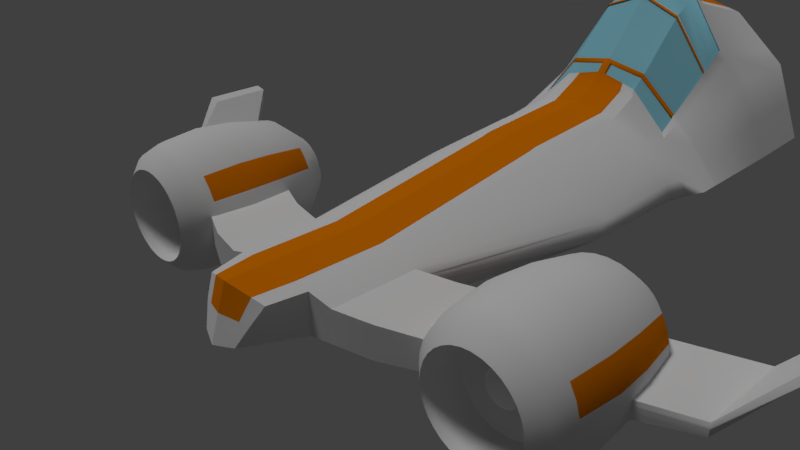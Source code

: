 # Source: SpaceBoiPodRacer_1.blend  (saved by Blender 2.77.0; exported with 4.5.12 LTS)
import bpy
from mathutils import Matrix  # noqa: F401  (used for matrix-valued properties, if any)

bpy.ops.wm.read_factory_settings(use_empty=True)
scene = bpy.context.scene
scene.name = 'Scene'

# ---- collections
col_collection_1 = bpy.data.collections.new('Collection 1'); scene.collection.children.link(col_collection_1)

# ---- materials (node trees are filled in below, after node groups)
mat_metal = bpy.data.materials.new('Metal')
mat_metal.alpha_threshold = 0.0
mat_metal.use_transparent_shadow = False
mat_metal.roughness = 0.5
mat_reddecal = bpy.data.materials.new('redDecal')
mat_reddecal.alpha_threshold = 0.0
mat_reddecal.use_transparent_shadow = False
mat_reddecal.diffuse_color = (0.8, 0.2076, 0.0, 1.0)
mat_reddecal.roughness = 0.5
mat_vinyl = bpy.data.materials.new('Vinyl')
mat_vinyl.alpha_threshold = 0.0
mat_vinyl.use_transparent_shadow = False
mat_vinyl.diffuse_color = (0.06681, 0.06681, 0.06681, 1.0)
mat_vinyl.roughness = 0.5
mat_vinyl.specular_intensity = 0.0
mat_screen = bpy.data.materials.new('Screen')
mat_screen.alpha_threshold = 0.0
mat_screen.use_transparent_shadow = False
mat_screen.diffuse_color = (0.0, 0.4951, 0.8, 1.0)
mat_screen.roughness = 0.5
mat_darkmetal = bpy.data.materials.new('DarkMetal')
mat_darkmetal.alpha_threshold = 0.0
mat_darkmetal.use_transparent_shadow = False
mat_darkmetal.roughness = 0.5
mat_darkmetal.specular_intensity = 0.0
mat_glass = bpy.data.materials.new('Glass')
mat_glass.alpha_threshold = 0.0
mat_glass.use_transparent_shadow = False
mat_glass.diffuse_color = (0.2869, 0.6676, 0.8, 1.0)
mat_glass.roughness = 0.5
mat_shiplight1 = bpy.data.materials.new('ShipLight1')
mat_shiplight1.alpha_threshold = 0.0
mat_shiplight1.use_transparent_shadow = False
mat_shiplight1.diffuse_color = (0.7497, 0.8, 0.0, 1.0)
mat_shiplight1.roughness = 0.5
mat_shiplight2 = bpy.data.materials.new('ShipLight2')
mat_shiplight2.alpha_threshold = 0.0
mat_shiplight2.use_transparent_shadow = False
mat_shiplight2.diffuse_color = (0.8, 0.01744, 0.0, 1.0)
mat_shiplight2.roughness = 0.5
mat_shiplight2.specular_intensity = 0.0
mat_shiplight3 = bpy.data.materials.new('ShipLight3')
mat_shiplight3.alpha_threshold = 0.0
mat_shiplight3.use_transparent_shadow = False
mat_shiplight3.diffuse_color = (0.009355, 0.8, 0.0, 1.0)
mat_shiplight3.roughness = 0.5
mat_shiplight3.specular_intensity = 0.0

# ---- material node trees

# ---- world
world_world = bpy.data.worlds.new('World'); scene.world = world_world
world_world.color = (0.05088, 0.05088, 0.05088)
world_world.use_sun_shadow = False
world_world.sun_shadow_jitter_overblur = 0.0
world_world.cycles.sampling_method = 'MANUAL'

# ---- cameras
cam_camera = bpy.data.cameras.new('Camera')
cam_camera.clip_end = 100.0
cam_camera.lens = 35.0
cam_camera.sensor_width = 32.0
cam_camera.sensor_height = 18.0
cam_camera.ortho_scale = 7.314
cam_camera.dof.focus_distance = 0.0
cam_camera.dof.aperture_fstop = 128.0

# ---- lights
light_sun = bpy.data.lights.new('Sun', 'SUN')
light_sun.transmission_factor = 0.0
light_sun.angle = 0.1993
light_sun.energy = 1.0
light_sun.shadow_buffer_clip_start = 0.5
light_sun.shadow_soft_size = 0.1
light_sun.shadow_cascade_max_distance = 1000.0
light_lamp = bpy.data.lights.new('Lamp', 'POINT')
light_lamp.transmission_factor = 0.0
light_lamp.cutoff_distance = 30.0
light_lamp.energy = 100.0
light_lamp.shadow_buffer_clip_start = 1.001
light_lamp.shadow_soft_size = 0.1
light_lamp.shadow_maximum_resolution = 0.006
light_lamp.use_absolute_resolution = True

# ---- meshes
me_cube_002 = bpy.data.meshes.new('Cube.002')
me_cube_002.from_pydata([(0.0, -1.785, -1.0), (0.0, -1.538, 2.143), (0.0, -0.246, -1.0), (0.0, -0.246, 2.143), (1.513, -1.348, -1.0), (1.513, -1.348, 1.0), (1.513, -0.05646, -1.0), (1.513, -0.05646, 1.0), (0.6437, -0.246, 1.528), (0.6437, -0.246, -1.0), (0.6437, -1.538, 1.528), (0.6437, -1.538, -1.0), (4.669, 1.403, -0.2361), (4.669, 1.403, -1.0), (4.669, 0.1113, -0.2361), (4.669, 0.1113, -1.0), (0.9582, -0.1774, 1.0), (0.9582, -1.469, -1.0), (0.9582, -0.1774, -1.0), (0.9582, -1.469, 1.0), (5.304, 2.092, 2.269), (5.304, 2.092, 1.698), (5.304, 1.126, 2.269), (5.304, 1.126, 1.698), (0.4962, 4.701, 2.228), (1.513, -0.05646, 0.0), (1.513, -1.348, 0.0), (0.6437, -1.538, 0.2641), (0.0, 2.528, -3.064), (4.669, 1.403, -0.6181), (4.669, 0.1113, -0.6181), (0.9582, -1.469, 0.0), (0.9582, -0.1774, 0.0), (5.479, 2.092, 2.429), (5.479, 1.126, 2.429), (0.0, -2.328, 0.5717), (0.0, -2.204, 2.143), (0.5304, -2.046, 1.42), (0.0, -2.452, -1.0), (0.2886, -2.336, -0.8552), (0.4262, -2.197, 0.3776), (0.0, 4.672, -3.064), (0.6437, 4.672, -1.912), (0.0, 4.677, 5.56), (0.6437, 4.677, 4.947), (1.509, 4.74, -0.9971), (1.509, 4.741, 1.717), (1.978, 4.74, 0.0), (0.6437, 2.528, 3.3), (1.509, 2.596, 1.0), (1.771, 2.596, 0.0), (0.6437, 2.528, -1.912), (0.0, 4.681, 2.693), (1.509, 2.596, -0.9971), (0.0, 2.528, 3.915), (0.0, 9.152, 0.581), (0.0, 8.187, -3.055), (0.5672, 8.242, -1.903), (0.0, 7.856, 8.772), (0.5672, 7.851, 8.156), (1.432, 7.846, -0.9878), (0.9216, 8.849, -0.05059), (1.432, 7.846, 5.045), (1.902, 7.846, 0.009268), (0.0, 2.672, -3.064), (1.771, 2.741, 0.0), (0.0, 2.672, 4.052), (0.6437, 2.672, 3.437), (1.509, 2.741, 1.064), (0.6437, 2.672, -1.912), (1.509, 2.741, -0.9971), (0.0, 6.509, 10.31), (0.6145, 6.508, 9.693), (1.949, 6.548, 0.003539), (1.48, 6.548, -0.9936), (0.0, 6.636, -3.061), (1.48, 6.548, 5.039), (0.6145, 6.657, -1.908), (0.0, 4.145, -3.064), (1.771, 4.214, 0.0), (0.0, 4.219, 4.568), (0.6437, 4.219, 3.955), (1.509, 4.214, 1.614), (0.6437, 4.145, -1.912), (1.509, 4.214, -0.9971), (0.8572, -0.1994, -1.0), (0.8572, -1.491, 1.17), (0.8572, -0.1994, 1.17), (0.8572, -1.491, -1.0), (0.8572, -1.491, 0.08477), (1.231, 4.718, -1.291), (1.231, 4.721, 2.754), (1.231, 2.574, -1.291), (1.231, 2.574, 1.738), (1.155, 7.973, -1.281), (1.155, 7.848, 6.044), (1.736, 8.181, -0.606), (1.231, 2.719, -1.291), (1.231, 2.719, 1.826), (1.202, 6.583, -1.287), (1.202, 6.535, 6.533), (1.231, 4.192, -1.291), (1.231, 4.215, 2.365), (0.5836, 7.384, 8.69), (1.449, 7.395, -0.9898), (0.5836, 7.692, -1.905), (0.0, 7.388, 9.306), (1.918, 7.395, 0.007278), (0.0, 7.648, -3.057), (1.449, 7.395, 5.043), (1.171, 7.491, -1.283), (1.171, 7.392, 6.214), (0.0, 6.956, 8.627), (0.6145, 6.954, 8.011), (1.213, 4.759, 0.05975), (1.202, 6.982, 4.851), (0.4448, 4.526, -1.712), (0.0, 4.33, -1.685), (0.0, 7.09, 4.567), (0.6145, 7.089, 3.951), (0.8233, 6.088, -1.652), (0.7986, 6.816, 1.544), (1.063, 7.349, 4.257), (0.6145, 7.451, 7.157), (0.0, 3.273, -0.7554), (0.4673, 3.636, -1.003), (1.09, 5.193, -0.617), (0.0, 7.453, 7.772), (1.214, 6.039, 2.8), (1.961, 5.795, 0.002064), (0.0, 5.817, -3.062), (1.492, 5.795, 3.654), (1.492, 5.795, -0.995), (0.6266, 5.83, -1.91), (1.214, 5.779, 4.958), (1.214, 5.806, -1.289), (0.8089, 6.512, 0.2116), (0.0, 6.081, -0.1811), (1.074, 6.451, 2.225), (0.6357, 4.677, 4.698), (0.0, 4.677, 5.143), (1.231, 4.721, 2.238), (1.202, 6.617, 6.226), (0.6145, 6.589, 9.386), (0.0, 6.591, 10.0), (1.214, 5.826, 4.563), (0.6357, 4.677, 2.91), (1.231, 4.721, 0.4447), (1.202, 6.9, 5.158), (0.0, 6.875, 8.933), (1.214, 5.992, 3.193), (0.0, 4.677, 2.965), (0.6145, 6.873, 8.318), (0.0, 4.6, 2.965), (0.0, 4.494, 4.858), (0.6357, 4.494, 4.431), (0.6357, 4.6, 2.91), (0.6145, 6.951, 3.951), (0.0, 6.952, 4.567), (0.6145, 7.313, 7.157), (0.0, 7.315, 7.772), (1.204, 6.819, 4.498), (1.482, 6.418, -0.9938), (0.6166, 6.514, -1.909), (1.204, 6.405, 6.262), (1.204, 6.449, -1.287), (0.8004, 6.764, 1.314), (1.951, 6.418, 0.003285), (0.0, 6.495, -3.061), (1.482, 6.418, 4.801), (0.595, 6.915, 3.133), (0.0, 6.916, 3.748), (1.064, 7.194, 3.907), (1.204, 6.481, 5.939), (1.204, 6.744, 4.819), (1.972, 5.11, 0.0007231), (0.0, 5.073, -3.064), (1.503, 5.11, 2.396), (0.4647, 5.07, -1.391), (0.0, 4.944, -1.158), (1.084, 5.634, 0.3789), (1.225, 5.183, 0.9356), (1.503, 5.11, -0.9964), (0.6377, 5.077, -1.911), (1.225, 5.091, 3.526), (1.225, 5.099, -1.29), (0.8182, 6.237, -0.9993), (1.225, 5.108, 3.052), (1.225, 5.166, 1.408), (1.957, 6.067, 0.002597), (0.0, 6.113, -3.062), (1.487, 6.067, 4.155), (0.5424, 6.445, 0.9189), (0.0, 6.445, 1.534), (1.07, 6.775, 2.959), (1.21, 6.112, 5.164), (1.21, 6.32, 3.903), (1.21, 6.38, 3.541), (1.487, 6.067, -0.9945), (0.6222, 6.128, -1.909), (1.21, 6.052, 5.527), (1.21, 6.087, -1.288), (0.8052, 6.622, 0.6928), (1.959, 5.927, 0.002324), (0.0, 5.961, -3.062), (1.49, 5.928, 3.898), (0.5216, 6.258, 0.04012), (0.0, 6.259, 0.6548), (1.072, 6.609, 2.583), (1.212, 5.966, 4.856), (1.212, 6.152, 3.539), (1.212, 6.205, 3.161), (1.49, 5.927, -0.9948), (0.6245, 5.975, -1.909), (1.212, 5.912, 5.235), (1.212, 5.943, -1.288), (0.8071, 6.566, 0.4462), (0.8182, 6.189, -0.9993), (0.8089, 6.464, 0.2116), (0.5216, 6.21, 0.04012), (0.5017, 6.032, -0.7957), (0.0, 6.211, 0.6548), (0.0, 6.033, -0.1811), (0.8052, 6.574, 0.6928), (0.8004, 6.716, 1.314), (0.0, 6.868, 3.748), (0.595, 6.867, 3.133), (0.4647, 5.022, -1.391), (0.0, 4.896, -1.158), (0.5424, 6.397, 0.9189), (0.0, 6.397, 1.534), (0.8071, 6.518, 0.4462), (1.513, -0.05646, 0.4844), (1.513, -1.348, 0.4844), (0.6437, -1.538, 0.8764), (4.669, 1.403, -0.433), (4.669, 0.1113, -0.433), (0.9582, -1.469, 0.4844), (0.9582, -0.1774, 0.4844), (5.394, 2.092, 2.352), (5.394, 1.126, 2.352), (0.0, -2.268, 1.333), (0.4767, -2.124, 0.8824), (1.751, 4.741, 0.8318), (1.644, 2.596, 0.4844), (0.0, 8.906, 4.549), (0.5672, 8.684, 4.092), (1.675, 7.846, 2.449), (1.644, 2.741, 0.5156), (1.722, 6.548, 2.443), (1.644, 4.214, 0.7819), (1.246, 8.416, 2.976), (0.8572, -1.491, 0.6103), (1.691, 7.395, 2.447), (1.734, 5.795, 1.771), (1.724, 6.418, 2.327), (1.745, 5.11, 1.161), (1.73, 6.067, 2.014), (1.732, 5.928, 1.89), (1.207, 6.599, 4.019), (1.485, 6.243, -0.9942), (0.6194, 6.321, -1.909), (1.207, 6.228, 5.894), (1.207, 6.268, -1.288), (0.8028, 6.693, 1.004), (1.954, 6.243, 0.002941), (0.0, 6.304, -3.062), (1.485, 6.243, 4.478), (0.0, 6.681, 2.641), (1.067, 6.985, 3.433), (1.207, 6.296, 5.552), (1.207, 6.532, 4.361), (0.8028, 6.645, 1.004), (0.5687, 6.632, 2.026), (0.0, 6.633, 2.641), (1.727, 6.243, 2.171), (0.6145, 7.27, 5.55), (0.456, 4.082, -1.358), (0.0, 7.271, 6.166), (0.9302, 7.082, 2.897), (0.0, 3.803, -1.222), (0.9564, 5.642, -1.136), (0.9411, 6.482, 1.216), (0.6145, 7.132, 5.55), (0.0, 7.133, 6.166), (0.9321, 6.979, 2.607), (0.951, 5.936, -0.3118), (0.9372, 6.699, 1.823), (0.9392, 6.587, 1.512), (0.9347, 6.839, 2.215), (1.22, 5.611, 1.868), (1.497, 5.452, -0.9957), (0.6322, 5.453, -1.91), (1.22, 5.435, 4.242), (1.22, 5.453, -1.289), (0.8136, 6.375, -0.3938), (1.967, 5.452, 0.001394), (0.0, 5.445, -3.063), (1.497, 5.453, 3.025), (0.0, 5.512, -0.6697), (1.079, 6.042, 1.302), (1.22, 5.467, 3.808), (1.22, 5.579, 2.3), (0.8136, 6.327, -0.3938), (0.4832, 5.527, -1.093), (0.0, 5.464, -0.6697), (1.74, 5.452, 1.466), (0.9461, 6.209, 0.4521), (0.0, 4.408, -3.064), (1.875, 4.477, 0.0), (0.0, 4.448, 5.064), (0.6437, 4.448, 4.451), (1.509, 4.478, 1.666), (0.6437, 4.408, -1.912), (1.509, 4.477, -0.9971), (1.231, 4.455, -1.291), (1.231, 4.468, 2.56), (1.697, 4.477, 0.8068), (3.587, 0.9025, -1.0), (3.587, -0.3891, -1.0), (3.587, -0.3891, 0.1877), (3.587, 0.9025, 0.1877), (3.587, -0.3891, -0.4062), (3.587, 0.9025, -0.4062), (3.587, -0.3891, -0.1185), (3.587, 0.9025, -0.1185), (2.316, -0.9769, -1.0), (2.316, 0.3146, 0.6857), (2.316, 0.3146, -1.0), (2.316, -0.9769, 0.6857), (2.316, -0.9769, -0.1572), (2.316, 0.3146, -0.1572), (2.316, -0.9769, 0.2511), (2.316, 0.3146, 0.2511), (0.4286, -0.246, -1.0), (0.4286, -1.538, 1.734), (0.4286, -0.246, 1.734), (0.4286, -1.62, -1.0), (0.3532, -2.099, 1.661), (0.1922, -2.375, -0.9036), (0.2838, -2.241, 0.4425), (0.4286, 4.672, -2.297), (0.4286, 4.677, 5.152), (0.4092, 6.955, 8.217), (0.4286, 2.528, 3.505), (0.4286, 2.528, -2.297), (0.4286, 4.677, 2.328), (0.3777, 8.224, -2.288), (0.3777, 7.852, 8.362), (0.6137, 8.951, 0.1604), (0.4286, 2.672, 3.643), (0.4286, 2.672, -2.297), (0.4092, 6.65, -2.293), (0.4092, 6.508, 9.899), (0.4286, 4.219, 4.16), (0.4286, 4.145, -2.297), (0.3887, 7.677, -2.29), (0.3887, 7.385, 8.896), (0.4092, 7.089, 4.157), (0.2962, 4.46, -1.703), (0.4092, 7.452, 7.362), (0.3112, 3.514, -0.9203), (0.4173, 5.825, -2.295), (0.4092, 6.59, 9.591), (0.4286, 4.677, 4.9), (0.4092, 6.873, 8.523), (0.4286, 4.677, 2.925), (0.4286, 4.494, 4.632), (0.4286, 4.6, 2.925), (0.4092, 6.952, 4.157), (0.4092, 7.314, 7.362), (0.3962, 6.916, 3.338), (0.4106, 6.508, -2.294), (0.4247, 5.076, -2.296), (0.3095, 5.028, -1.313), (0.4144, 6.123, -2.294), (0.3612, 6.445, 1.124), (0.4159, 5.971, -2.295), (0.3473, 6.258, 0.2455), (0.3341, 6.033, -0.5904), (0.3962, 6.868, 3.338), (0.3095, 4.98, -1.313), (0.3612, 6.397, 1.124), (0.3473, 6.21, 0.2455), (0.3777, 8.758, 4.245), (0.3174, -2.172, 1.033), (0.3787, 6.632, 2.231), (0.4125, 6.316, -2.294), (0.4092, 7.132, 5.756), (0.3037, 3.989, -1.313), (0.3218, 5.506, -0.9517), (0.421, 5.451, -2.295), (0.4286, 4.448, 4.656), (0.4286, 4.408, -2.297), (0.0, 4.677, 5.415), (0.6145, 6.531, 9.607), (0.6437, 4.677, 4.801), (1.231, 4.721, 2.608), (1.202, 6.558, 6.447), (0.0, 6.532, 10.22), (1.214, 5.792, 4.847), (1.204, 6.426, 6.171), (1.225, 5.096, 3.392), (1.21, 6.069, 5.424), (1.212, 5.927, 5.128), (1.207, 6.248, 5.798), (1.22, 5.444, 4.12), (0.4286, 4.677, 5.006), (0.4092, 6.531, 9.812), (0.3974, 4.767, 5.58), (0.5967, 4.767, 5.358), (0.0, 4.767, 5.864), (0.0, 4.767, 6.022), (1.114, 6.282, 7.076), (0.5697, 6.259, 10.5), (0.3794, 6.26, 10.72), (0.0, 6.261, 11.16), (1.141, 4.803, 2.983), (1.116, 6.176, 6.782), (0.5697, 6.278, 10.4), (1.131, 5.385, 4.594), (1.126, 5.666, 5.37), (1.119, 6.032, 6.384), (1.136, 5.105, 3.819), (1.124, 5.774, 5.67), (1.122, 5.888, 5.986), (0.5967, 4.767, 5.2), (1.141, 4.803, 2.825), (1.114, 6.301, 6.982), (0.0, 6.28, 11.07), (1.126, 5.676, 5.249), (1.116, 6.193, 6.683), (1.136, 5.109, 3.674), (1.122, 5.902, 5.875), (1.124, 5.786, 5.554), (1.119, 6.048, 6.279), (1.131, 5.393, 4.462), (0.3974, 4.767, 5.422), (0.3794, 6.279, 10.63), (0.06942, -0.246, -1.0), (0.06942, -1.538, 2.077), (0.05721, -2.187, 2.065), (0.06942, 4.672, -2.94), (0.06627, 6.956, 8.56), (0.06942, 2.528, 3.849), (0.06118, 8.193, -2.931), (0.09939, 9.119, 0.5129), (0.06942, 2.672, 3.986), (0.06627, 6.509, 10.24), (0.06942, 4.219, 4.502), (0.06295, 7.387, 9.239), (0.06627, 7.09, 4.5), (0.0504, 3.312, -0.7821), (0.06942, 4.677, 5.13), (0.06942, 4.677, 2.955), (0.06942, 4.494, 4.863), (0.06942, 4.6, 2.955), (0.06627, 6.952, 4.5), (0.06118, 8.882, 4.5), (0.04918, 3.833, -1.236), (0.06942, 4.448, 4.998), (0.06942, -0.246, 2.077), (0.06942, -1.759, -1.0), (0.03113, -2.439, -0.9844), (0.04597, -2.314, 0.5508), (0.06942, 4.677, 5.494), (0.06942, 2.528, -2.94), (0.06942, 4.677, 2.67), (0.06118, 7.855, 8.705), (0.06942, 2.672, -2.94), (0.06627, 6.638, -2.937), (0.06942, 4.145, -2.94), (0.06295, 7.653, -2.933), (0.04797, 4.351, -1.688), (0.06627, 7.452, 7.706), (0.06758, 5.818, -2.938), (0.06627, 6.591, 9.935), (0.06627, 6.874, 8.867), (0.06627, 7.315, 7.706), (0.06417, 6.916, 3.682), (0.0665, 6.497, -2.937), (0.06878, 5.074, -2.939), (0.05012, 4.957, -1.183), (0.06711, 6.115, -2.938), (0.0585, 6.445, 1.467), (0.06735, 5.963, -2.938), (0.05625, 6.259, 0.5885), (0.05411, 6.033, -0.2474), (0.06417, 6.868, 3.682), (0.05012, 4.909, -1.183), (0.0585, 6.397, 1.467), (0.05625, 6.211, 0.5885), (0.05141, -2.252, 1.285), (0.06134, 6.633, 2.575), (0.0668, 6.306, -2.937), (0.06627, 7.133, 6.099), (0.05211, 5.471, -0.7154), (0.06818, 5.446, -2.939), (0.06942, 4.408, -2.94), (0.06942, 4.677, 5.349), (0.06627, 6.532, 10.16), (0.06144, 6.261, 11.09), (0.06436, 4.767, 5.95), (0.06436, 4.767, 5.793), (0.06144, 6.28, 11.0), (0.06144, 6.004, 10.91), (-1.345e-11, 5.997, 10.97), (-1.345e-11, 6.023, 10.92), (0.06144, 6.03, 10.85), (0.06144, 5.75, 10.36), (-1.345e-11, 5.74, 10.42), (-1.345e-11, 5.768, 10.39), (0.06144, 5.777, 10.33), (0.06144, 5.744, 10.24), (-1.345e-11, 5.735, 10.3), (-1.345e-11, 5.707, 10.34), (0.06144, 5.716, 10.27), (1.614e-10, 4.845, 6.228), (1.614e-10, 4.837, 6.382), (0.06436, 4.848, 6.158), (0.06436, 4.841, 6.312), (1.194e-10, 4.904, 6.473), (1.194e-10, 4.897, 6.628), (0.06436, 4.908, 6.403), (0.06436, 4.9, 6.557), (0.6122, 5.75, 9.443), (0.6122, 5.777, 9.409), (0.6122, 5.716, 9.353), (0.6122, 5.744, 9.319), (1.115, 5.875, 6.049), (1.091, 5.887, 6.099), (1.12, 5.856, 5.902), (1.097, 5.868, 5.953), (1.194e-10, 4.949, 6.61), (1.194e-10, 4.942, 6.764), (0.06436, 4.953, 6.54), (0.06436, 4.945, 6.694), (0.628, 4.9, 6.141), (0.628, 4.908, 5.986), (0.628, 4.945, 6.277), (0.628, 4.953, 6.123), (1.13, 5.064, 3.706), (1.13, 5.072, 3.551), (1.13, 5.109, 3.843), (1.13, 5.117, 3.688), (1.21, 6.335, 3.445), (1.488, 6.032, -0.9946), (0.6228, 6.09, -1.909), (1.21, 6.017, 5.453), (1.21, 6.05, -1.288), (0.8056, 6.608, 0.6304), (1.958, 6.032, 0.002528), (0.0, 6.074, -3.062), (1.488, 6.032, 4.09), (0.5371, 6.398, 0.6964), (0.0, 6.398, 1.311), (1.07, 6.733, 2.864), (1.21, 6.075, 5.086), (1.21, 6.277, 3.811), (1.73, 6.032, 1.982), (0.9377, 6.67, 1.745), (0.3577, 6.398, 0.9018), (0.4147, 6.085, -2.294), (1.21, 6.033, 5.349), (1.122, 5.859, 5.906), (1.122, 5.873, 5.794), (0.05793, 6.398, 1.245), (0.06717, 6.076, -2.938), (1.973, 5.054, 0.0006136), (0.0, 5.012, -3.064), (1.504, 5.055, 2.293), (0.4617, 4.988, -1.439), (0.0, 4.851, -1.238), (1.085, 5.567, 0.228), (1.226, 5.049, 2.929), (1.226, 5.099, 1.262), (1.226, 5.113, 0.7833), (1.504, 5.054, -0.9965), (0.6386, 5.016, -1.911), (1.226, 5.035, 3.409), (1.226, 5.042, -1.29), (0.819, 6.214, -1.098), (1.746, 5.054, 1.111), (0.9518, 5.891, -0.4367), (0.4253, 5.015, -2.296), (0.3075, 4.942, -1.372), (1.226, 5.039, 3.274), (1.137, 5.059, 3.692), (1.137, 5.063, 3.546), (0.06887, 5.013, -2.94), (0.04979, 4.866, -1.26), (0.5909, 6.028, 9.907), (1.118, 6.101, 6.428), (0.3368, 5.777, 9.87), (1.156, 7.103, 4.656), (0.0, 4.215, 1.588), (1.168, 4.876, -0.3049), (0.6145, 7.118, 7.73), (0.5856, 4.334, 1.095), (0.0, 7.119, 8.345), (1.168, 6.175, 2.611), (1.158, 6.943, 4.303), (1.179, 5.331, 0.7524), (1.164, 6.51, 3.35), (1.166, 6.338, 2.971), (1.161, 6.726, 3.826), (1.173, 5.753, 1.682), (0.39, 4.294, 1.259), (0.4092, 7.118, 7.936), (0.06316, 4.228, 1.534), (0.06627, 7.119, 8.279), (1.164, 6.466, 3.254), (1.18, 5.262, 0.6006), (0.7787, 4.599, 1.505), (0.9045, 6.968, 6.451), (0.6317, 5.297, -1.682), (0.7054, 6.954, 2.763), (0.7748, 4.405, -0.8124), (0.8357, 7.401, 5.725), (0.9045, 6.603, 7.826), (0.8617, 4.699, 3.483), (0.9045, 6.886, 6.758), (0.8183, 4.605, 2.214), (0.6964, 6.84, 2.235), (0.6393, 5.646, -1.197), (0.6721, 6.532, 0.8073), (0.6625, 6.41, 0.2406), (0.6534, 6.246, -0.2983), (0.6964, 6.792, 2.235), (0.6393, 5.598, -1.197), (0.6721, 6.484, 0.8073), (0.6625, 6.362, 0.2406), (0.6843, 6.638, 1.521), (0.7031, 4.852, -1.248), (0.7704, 7.177, 4.24), (0.6463, 5.922, -0.7479), (0.9337, 4.699, 3.718), (0.9045, 6.544, 8.046), (0.6697, 6.501, 0.6638), (0.6381, 5.593, -1.271), (0.8819, 7.11, 6.212), (0.7769, 4.569, 0.5834), (0.0, 5.302, 0.1851), (0.0, 5.302, 1.843), (0.0, 5.894, 0.1851), (0.0, 5.894, 1.843), (0.5385, 5.578, 0.1851), (0.5385, 5.578, 1.843), (0.5385, 6.17, 0.1851), (0.5385, 6.17, 1.843), (0.0, 6.355, 2.152), (0.0, 6.185, 0.4936), (0.5385, 6.28, 2.152), (0.5385, 6.461, 0.4936), (0.0, 6.394, 2.108), (0.0, 6.394, 0.4503), (0.5385, 6.67, 2.108), (0.5385, 6.67, 0.4503), (0.0, 6.579, 3.942), (0.5385, 6.505, 3.942), (0.0, 6.619, 3.899), (0.5385, 6.894, 3.899), (0.0, 6.663, 5.216), (0.5385, 6.588, 5.216), (0.0, 6.702, 5.173), (0.5385, 6.978, 5.173), (0.5797, 6.076, 1.581), (0.5797, 6.076, 0.4468), (0.5797, 5.671, 1.581), (0.5797, 5.671, 0.4468), (0.6336, 6.031, 1.456), (0.6336, 6.031, 0.5723), (0.6336, 5.716, 1.456), (0.6336, 5.716, 0.5723), (0.5789, 5.968, 1.278), (0.5789, 5.968, 0.7499), (0.5789, 5.779, 1.278), (0.5789, 5.779, 0.7499), (0.7207, 5.968, 1.278), (0.7207, 5.968, 0.7499), (0.7207, 5.779, 1.278), (0.7207, 5.779, 0.7499), (0.8094, 5.968, 1.278), (0.8094, 5.968, 0.7499), (0.8094, 5.779, 1.278), (0.8094, 5.779, 0.7499), (0.7207, 5.178, 1.278), (0.7207, 5.178, 0.7499), (0.8094, 5.178, 1.278), (0.8094, 5.178, 0.7499), (0.7207, 5.084, 1.278), (0.7207, 5.084, 0.7499), (0.8094, 5.084, 1.278), (0.8094, 5.084, 0.7499), (0.5783, 5.178, 1.278), (0.5783, 5.178, 0.7499), (0.5783, 5.084, 1.278), (0.5783, 5.084, 0.7499), (0.7207, 5.084, 3.284), (0.7207, 5.178, 3.284), (0.5783, 5.084, 3.284), (0.5783, 5.178, 3.284), (0.7207, 5.084, 3.573), (0.7207, 5.178, 3.573), (0.5783, 5.084, 3.573), (0.5783, 5.178, 3.573), (0.3989, 5.084, 3.284), (0.3989, 5.178, 3.284), (0.3989, 5.084, 3.573), (0.3989, 5.178, 3.573), (0.5783, 4.938, 3.284), (0.7207, 4.938, 3.284), (0.5783, 4.938, 3.573), (0.7207, 4.938, 3.573), (0.3989, 4.938, 3.573), (0.3989, 4.938, 3.284), (0.5783, 5.224, 3.284), (0.7207, 5.224, 3.284), (0.5783, 5.224, 3.573), (0.7207, 5.224, 3.573), (0.3989, 5.224, 3.284), (0.3989, 5.224, 3.573), (-1.345e-11, 6.023, 10.68), (0.06144, 6.03, 10.61), (-1.345e-11, 5.768, 10.15), (0.06144, 5.777, 10.09), (-1.345e-11, 6.023, 10.54), (0.06144, 6.03, 10.47), (-1.345e-11, 5.768, 10.01), (0.06144, 5.777, 9.951), (0.1343, 6.03, 10.61), (0.1343, 5.777, 10.09), (0.1343, 6.03, 10.47), (0.1343, 5.777, 9.951), (-1.345e-11, 5.955, 10.78), (-1.345e-11, 5.928, 10.82), (0.06144, 5.935, 10.76), (0.06144, 5.962, 10.47), (-1.345e-11, 5.955, 10.53), (0.06144, 5.962, 10.33), (-1.345e-11, 5.955, 10.4), (0.1343, 5.962, 10.47), (0.1343, 5.962, 10.33), (-1.345e-11, 5.784, 10.52), (0.06144, 5.82, 10.18), (0.06144, 5.82, 10.04), (0.1343, 5.82, 10.18), (0.1343, 5.82, 10.04), (-1.345e-11, 5.811, 10.48), (0.06144, 5.792, 10.46), (-1.345e-11, 5.811, 10.24), (-1.345e-11, 5.811, 10.1), (0.7662, 4.53, -0.6087), (0.7776, 4.516, -0.1823), (0.8014, 4.624, -0.5709), (0.8129, 4.611, -0.1445), (1.194, 5.881, 4.382), (1.202, 5.831, 4.756), (1.198, 5.969, 4.598), (1.206, 5.918, 4.972), (1.205, 5.429, 2.667), (1.123, 5.56, 1.434), (1.47, 5.294, 2.081), (1.388, 5.425, 0.8475), (1.031, 5.161, 2.357), (0.9488, 5.292, 1.124), (1.296, 5.026, 1.771), (1.214, 5.157, 0.5376), (1.272, 5.246, 0.6409), (1.33, 5.336, 0.7442), (1.412, 5.204, 1.978), (1.354, 5.115, 1.874), (1.299, 5.47, 1.043), (1.211, 5.515, 1.238), (1.442, 5.337, 1.67), (1.415, 5.381, 1.259), (1.293, 5.384, 2.472), (1.382, 5.339, 2.276), (1.065, 5.471, 1.331), (1.007, 5.381, 1.227), (1.178, 5.472, 2.256), (1.15, 5.516, 1.845), (1.089, 5.25, 2.461), (1.147, 5.339, 2.564), (1.037, 5.247, 0.9285), (1.125, 5.202, 0.7331), (1.004, 5.205, 1.946), (0.9762, 5.248, 1.535), (1.208, 5.071, 1.967), (1.119, 5.116, 2.162), (1.241, 5.113, 0.9488), (1.269, 5.07, 1.36), (1.18, 5.115, 1.555), (1.153, 5.158, 1.144), (1.092, 5.16, 1.751), (1.065, 5.203, 1.34), (1.052, 5.253, 2.144), (1.008, 5.324, 1.48), (1.146, 5.397, 2.311), (1.102, 5.468, 1.647), (1.266, 5.427, 2.061), (1.238, 5.471, 1.65), (1.354, 5.382, 1.865), (1.327, 5.426, 1.454), (1.384, 5.248, 1.567), (1.357, 5.292, 1.155), (1.326, 5.159, 1.463), (1.299, 5.203, 1.052), (1.183, 5.291, 0.8364), (1.241, 5.381, 0.9397), (1.095, 5.336, 1.032), (1.153, 5.426, 1.135), (1.324, 5.249, 2.173), (1.266, 5.16, 2.07), (1.235, 5.294, 2.369), (1.177, 5.205, 2.265), (1.283, 5.261, 1.43), (1.096, 5.408, 1.765), (1.286, 5.366, 1.029), (1.057, 5.479, 1.541), (1.356, 5.379, 1.551), (1.126, 5.491, 2.062), (1.353, 5.273, 1.952), (1.124, 5.386, 2.463), (1.281, 5.156, 1.831), (1.051, 5.268, 2.342), (1.211, 5.144, 1.309), (0.9817, 5.256, 1.82), (1.214, 5.249, 0.9081), (0.9845, 5.361, 1.42), (1.073, 5.45, 1.601), (1.083, 5.404, 1.81), (1.128, 5.46, 2.013), (1.126, 5.377, 2.329), (1.068, 5.284, 2.234), (1.014, 5.274, 1.822), (1.016, 5.357, 1.506), (1.128, 5.414, 2.007), (1.127, 5.365, 2.193), (1.093, 5.31, 2.137), (1.061, 5.304, 1.895), (1.062, 5.353, 1.709), (1.071, 5.376, 1.957), (1.108, 5.408, 2.002), (1.107, 5.37, 2.149), (1.081, 5.326, 2.105), (1.055, 5.322, 1.913), (1.056, 5.361, 1.766)], [], [(86, 87, 8, 10), (32, 25, 6, 18), (319, 318, 13, 15), (440, 1, 36, 441), (17, 18, 6, 4), (440, 461, 3, 1), (337, 334, 9, 11), (89, 27, 11, 88), (235, 12, 20, 239), (321, 320, 14, 12), (325, 321, 12, 235), (322, 319, 15, 30), (26, 31, 17, 4), (88, 85, 18, 17), (498, 308, 41, 442), (5, 7, 16, 19), (33, 34, 23, 21), (15, 13, 21, 23), (12, 14, 22, 20), (30, 15, 23, 34), (236, 30, 34, 240), (239, 240, 34, 33), (316, 312, 46, 91), (233, 237, 31, 26), (324, 322, 30, 236), (318, 323, 29, 13), (13, 29, 33, 21), (317, 309, 47, 243), (252, 234, 27, 89), (11, 27, 40, 39), (238, 232, 25, 32), (464, 35, 38, 463), (492, 241, 35, 464), (234, 10, 37, 242), (337, 11, 39, 339), (253, 107, 63, 247), (357, 103, 59, 348), (107, 104, 60, 63), (315, 313, 42, 90), (309, 314, 45, 47), (392, 311, 44, 342), (336, 8, 48, 344), (32, 18, 53, 50), (622, 147, 114, 613), (85, 9, 51, 92), (238, 32, 50, 244), (87, 16, 49, 93), (439, 2, 28, 466), (366, 146, 24, 346), (349, 61, 57, 347), (96, 63, 60, 94), (251, 247, 63, 96), (384, 246, 61, 349), (111, 109, 62, 95), (110, 105, 57, 94), (472, 108, 56, 445), (344, 48, 67, 350), (50, 53, 70, 65), (92, 51, 69, 97), (244, 50, 65, 248), (93, 49, 68, 98), (466, 28, 64, 469), (480, 168, 75, 470), (165, 163, 77, 99), (164, 169, 76, 100), (167, 162, 74, 73), (477, 149, 112, 443), (255, 167, 73, 249), (350, 67, 81, 354), (65, 70, 84, 79), (97, 69, 83, 101), (248, 65, 79, 250), (98, 68, 82, 102), (469, 64, 78, 471), (67, 98, 102, 81), (70, 97, 101, 84), (174, 148, 115, 161), (162, 165, 99, 74), (48, 93, 98, 67), (53, 92, 97, 70), (104, 110, 94, 60), (103, 111, 95, 59), (246, 251, 96, 61), (61, 96, 94, 57), (8, 87, 93, 48), (18, 85, 92, 53), (314, 315, 90, 45), (237, 252, 89, 31), (311, 316, 91, 44), (11, 9, 85, 88), (31, 89, 88, 17), (19, 16, 87, 86), (72, 100, 111, 103), (74, 99, 110, 104), (470, 75, 108, 472), (99, 77, 105, 110), (100, 76, 109, 111), (73, 74, 104, 107), (353, 72, 103, 357), (249, 73, 107, 253), (621, 152, 113, 614), (634, 276, 119, 616), (389, 277, 116, 359), (285, 279, 121, 166), (633, 281, 120, 615), (276, 123, 159, 283), (590, 572, 117, 473), (623, 616, 119, 170), (610, 599, 127, 474), (641, 596, 126, 617), (601, 594, 122, 172), (607, 598, 125, 361), (640, 597, 123, 618), (606, 600, 138, 300), (295, 136, 218, 303), (625, 202, 223, 630), (307, 282, 136, 295), (291, 294, 135, 132), (302, 150, 128, 290), (306, 296, 129, 254), (296, 291, 132, 129), (293, 298, 131, 134), (294, 292, 133, 135), (497, 297, 130, 475), (406, 400, 145, 301), (637, 395, 143, 619), (401, 398, 142, 173), (500, 399, 144, 476), (407, 396, 139, 364), (636, 397, 141, 620), (301, 145, 150, 302), (619, 143, 152, 621), (173, 142, 148, 174), (476, 144, 149, 477), (620, 141, 147, 622), (367, 155, 156, 368), (139, 146, 156, 155), (454, 151, 153, 456), (364, 139, 155, 367), (495, 284, 158, 457), (358, 119, 157, 369), (278, 118, 158, 284), (474, 127, 160, 478), (270, 173, 174, 271), (405, 401, 173, 270), (451, 118, 171, 479), (605, 601, 172, 269), (626, 206, 219, 631), (289, 285, 166, 264), (260, 263, 165, 162), (271, 174, 161, 259), (275, 265, 167, 255), (265, 260, 162, 167), (262, 267, 169, 164), (263, 261, 163, 165), (494, 266, 168, 480), (574, 187, 188, 575), (586, 402, 187, 574), (589, 569, 176, 481), (580, 578, 183, 185), (579, 570, 177, 184), (568, 577, 182, 175), (582, 568, 175, 256), (575, 188, 181, 576), (577, 580, 185, 182), (583, 286, 186, 581), (639, 624, 178, 571), (612, 602, 180, 573), (299, 179, 228, 305), (567, 552, 190, 483), (549, 547, 199, 201), (548, 553, 191, 200), (551, 546, 198, 189), (559, 551, 189, 257), (558, 196, 197, 545), (546, 549, 201, 198), (560, 287, 202, 550), (638, 625, 192, 554), (611, 603, 194, 556), (563, 403, 195, 557), (557, 195, 196, 558), (374, 178, 227, 381), (145, 209, 210, 150), (400, 404, 209, 145), (600, 604, 208, 138), (479, 171, 225, 488), (282, 288, 216, 136), (132, 135, 215, 212), (150, 210, 211, 128), (254, 129, 203, 258), (129, 132, 212, 203), (134, 131, 205, 214), (135, 133, 213, 215), (475, 130, 204, 485), (566, 555, 207, 486), (635, 627, 220, 304), (491, 221, 222, 487), (632, 628, 226, 273), (496, 305, 228, 489), (493, 274, 230, 490), (627, 631, 219, 220), (623, 170, 226, 628), (486, 207, 221, 491), (264, 166, 224, 272), (136, 216, 231, 218), (207, 137, 222, 221), (376, 192, 229, 382), (268, 193, 230, 274), (624, 186, 217, 629), (131, 254, 258, 205), (553, 559, 257, 191), (570, 582, 256, 177), (267, 275, 255, 169), (298, 306, 254, 131), (76, 249, 253, 109), (19, 86, 252, 237), (59, 95, 251, 246), (68, 248, 250, 82), (169, 255, 249, 76), (49, 244, 248, 68), (348, 59, 246, 384), (95, 62, 247, 251), (16, 238, 244, 49), (109, 253, 247, 62), (27, 234, 242, 40), (441, 36, 241, 492), (16, 7, 232, 238), (86, 10, 234, 252), (312, 317, 243, 46), (320, 324, 236, 14), (5, 19, 237, 233), (20, 22, 240, 239), (14, 236, 240, 22), (323, 325, 235, 29), (29, 235, 239, 33), (191, 257, 275, 267), (171, 268, 274, 225), (202, 264, 272, 223), (488, 225, 274, 493), (630, 632, 273, 229), (483, 190, 266, 494), (201, 199, 261, 263), (200, 191, 267, 262), (189, 198, 260, 265), (257, 189, 265, 275), (196, 271, 259, 197), (198, 201, 263, 260), (287, 289, 264, 202), (603, 605, 269, 194), (403, 405, 270, 195), (195, 270, 271, 196), (194, 269, 289, 287), (138, 208, 288, 282), (556, 194, 287, 560), (573, 180, 286, 583), (269, 172, 285, 289), (127, 278, 284, 160), (478, 160, 284, 495), (300, 138, 282, 307), (119, 276, 283, 157), (617, 126, 281, 633), (172, 122, 279, 285), (361, 125, 277, 389), (618, 123, 276, 634), (180, 300, 307, 286), (177, 256, 306, 298), (487, 222, 305, 496), (629, 635, 304, 227), (137, 299, 305, 222), (187, 301, 302, 188), (402, 406, 301, 187), (481, 176, 297, 497), (185, 183, 292, 294), (184, 177, 298, 293), (175, 182, 291, 296), (256, 175, 296, 306), (188, 302, 290, 181), (182, 185, 294, 291), (286, 307, 295, 186), (186, 295, 303, 217), (602, 606, 300, 180), (82, 250, 317, 312), (81, 102, 316, 311), (84, 101, 315, 314), (354, 81, 311, 392), (79, 84, 314, 309), (101, 83, 313, 315), (250, 79, 309, 317), (102, 82, 312, 316), (471, 78, 308, 498), (4, 6, 328, 326), (7, 5, 329, 327), (232, 7, 327, 333), (26, 4, 326, 330), (233, 26, 330, 332), (6, 25, 331, 328), (5, 233, 332, 329), (25, 232, 333, 331), (83, 355, 393, 313), (449, 354, 392, 460), (183, 373, 391, 292), (220, 379, 390, 304), (452, 361, 389, 459), (159, 370, 388, 283), (199, 375, 387, 261), (226, 380, 386, 273), (37, 338, 385, 242), (468, 348, 384, 458), (484, 376, 382, 490), (206, 378, 383, 219), (273, 386, 382, 229), (304, 390, 381, 227), (219, 383, 379, 220), (554, 561, 378, 206), (133, 362, 377, 213), (170, 371, 380, 226), (482, 374, 381, 489), (547, 562, 375, 199), (578, 584, 373, 183), (261, 387, 372, 163), (119, 358, 371, 170), (123, 360, 370, 159), (451, 358, 369, 457), (283, 388, 369, 157), (453, 364, 367, 455), (146, 366, 368, 156), (455, 367, 368, 456), (143, 363, 365, 152), (499, 407, 364, 453), (395, 408, 363, 143), (292, 391, 362, 133), (609, 607, 361, 452), (597, 608, 360, 123), (571, 585, 359, 116), (459, 389, 359, 473), (448, 353, 357, 450), (77, 352, 356, 105), (69, 351, 355, 83), (447, 350, 354, 449), (152, 365, 343, 113), (163, 372, 352, 77), (51, 345, 351, 69), (444, 344, 350, 447), (105, 356, 347, 57), (458, 384, 349, 446), (446, 349, 347, 445), (454, 366, 346, 467), (9, 334, 345, 51), (461, 336, 344, 444), (460, 392, 342, 465), (450, 357, 348, 468), (462, 337, 339, 463), (242, 385, 340, 40), (40, 340, 339, 39), (313, 393, 341, 42), (462, 439, 334, 337), (10, 8, 336, 335), (10, 335, 338, 37), (406, 402, 432, 436), (499, 394, 411, 503), (408, 395, 419, 438), (400, 406, 436, 430), (395, 637, 398, 428, 419), (200, 262, 422, 425), (394, 43, 412, 411), (398, 401, 431, 428), (262, 164, 418, 422), (500, 408, 438, 504), (396, 407, 437, 426), (397, 636, 396, 426, 427), (342, 44, 410, 409), (448, 71, 416, 501), (414, 415, 438, 419), (502, 409, 437, 503), (423, 420, 436, 432), (425, 422, 435, 433), (421, 424, 434, 430), (425, 529, 531, 564), (423, 543, 541, 587), (422, 418, 431, 435), (410, 417, 427, 426), (409, 410, 426, 437), (501, 416, 506, 505), (418, 413, 428, 431), (413, 414, 419, 428), (420, 421, 430, 436), (44, 91, 417, 410), (293, 134, 421, 420), (164, 100, 413, 418), (579, 184, 423, 587), (405, 403, 433, 435), (71, 399, 429, 416), (404, 400, 430, 434), (184, 293, 420, 423), (72, 353, 415, 414), (548, 200, 425, 564), (563, 404, 434, 565), (134, 214, 424, 421), (100, 72, 414, 413), (586, 397, 427, 588), (401, 405, 435, 431), (465, 342, 409, 502), (43, 465, 502, 412), (415, 501, 504, 438), (412, 502, 520, 518), (353, 448, 501, 415), (399, 500, 504, 429), (407, 499, 503, 437), (0, 2, 439, 462), (0, 462, 463, 38), (106, 450, 468, 58), (310, 460, 465, 43), (3, 461, 444, 54), (151, 454, 467, 52), (55, 446, 445, 56), (245, 458, 446, 55), (54, 444, 447, 66), (66, 447, 449, 80), (71, 448, 450, 106), (280, 459, 473, 117), (595, 609, 452, 124), (394, 499, 453, 140), (154, 455, 456, 153), (140, 453, 455, 154), (118, 451, 457, 158), (179, 482, 489, 228), (193, 484, 490, 230), (58, 468, 458, 245), (124, 452, 459, 280), (80, 449, 460, 310), (355, 471, 498, 393), (373, 481, 497, 391), (379, 487, 496, 390), (370, 478, 495, 388), (375, 483, 494, 387), (380, 488, 493, 386), (338, 441, 492, 385), (378, 486, 491, 383), (386, 493, 490, 382), (390, 496, 489, 381), (383, 491, 487, 379), (561, 566, 486, 378), (362, 475, 485, 377), (371, 479, 488, 380), (562, 567, 483, 375), (584, 589, 481, 373), (387, 494, 480, 372), (358, 451, 479, 371), (360, 474, 478, 370), (388, 495, 457, 369), (366, 454, 456, 368), (363, 476, 477, 365), (408, 500, 476, 363), (391, 497, 475, 362), (608, 610, 474, 360), (585, 590, 473, 359), (352, 470, 472, 356), (351, 469, 471, 355), (365, 477, 443, 343), (372, 480, 470, 352), (345, 466, 469, 351), (356, 472, 445, 347), (334, 439, 466, 345), (385, 492, 464, 340), (340, 464, 463, 339), (393, 498, 442, 341), (335, 336, 461, 440), (335, 440, 441, 338), (508, 512, 725, 744, 737, 723), (416, 429, 507, 506), (504, 501, 505, 508), (429, 504, 508, 507), (509, 516, 527, 525), (749, 743, 510, 509), (508, 505, 736, 749, 509, 512), (743, 748, 511, 510), (510, 511, 514, 515), (509, 510, 515, 516), (511, 512, 513, 514), (516, 515, 514, 513), (518, 520, 524, 522), (502, 503, 519, 520), (411, 412, 518, 517), (503, 411, 517, 519), (522, 524, 536, 534), (517, 518, 522, 521), (520, 519, 523, 524), (519, 517, 521, 523), (525, 527, 531, 529), (516, 513, 528, 527), (513, 512, 593, 526, 528), (512, 509, 525, 526, 593), (433, 530, 529, 425), (526, 525, 529, 530), (528, 526, 530, 532), (527, 528, 532, 531), (534, 536, 535, 533), (521, 522, 534, 533), (536, 524, 537, 539), (523, 521, 533, 535), (537, 538, 542, 541), (523, 535, 540, 538), (535, 536, 539, 540), (524, 523, 538, 537), (542, 588, 587, 541), (538, 540, 544, 542), (540, 539, 543, 544), (539, 537, 541, 543), (377, 485, 567, 562), (376, 484, 566, 561), (403, 563, 565, 433), (214, 548, 564, 424), (424, 564, 565, 434), (213, 377, 562, 547), (192, 376, 561, 554), (208, 556, 560, 288), (205, 258, 559, 553), (484, 193, 555, 566), (209, 557, 558, 210), (404, 563, 557, 209), (604, 611, 556, 208), (626, 638, 554, 206), (288, 560, 550, 216), (212, 215, 549, 546), (210, 558, 545, 211), (258, 203, 551, 559), (203, 212, 546, 551), (214, 205, 553, 548), (215, 213, 547, 549), (485, 204, 552, 567), (532, 530, 433, 565), (532, 565, 564, 531), (374, 482, 590, 585), (341, 442, 589, 584), (402, 586, 588, 432), (91, 579, 587, 417), (417, 587, 588, 427), (178, 374, 585, 571), (42, 341, 584, 578), (126, 573, 583, 281), (46, 243, 582, 570), (596, 612, 573, 126), (615, 639, 571, 116), (281, 583, 581, 120), (45, 90, 580, 577), (147, 575, 576, 114), (243, 47, 568, 582), (47, 45, 577, 568), (91, 46, 570, 579), (90, 42, 578, 580), (442, 41, 569, 589), (397, 586, 574, 141), (141, 574, 575, 147), (482, 179, 572, 590), (542, 544, 432, 588), (432, 544, 543, 423), (591, 592, 433, 526), (544, 540, 528, 565), (588, 427, 426, 538), (419, 428, 592, 591), (591, 526, 593, 512, 508), (508, 504, 419, 591), (514, 513, 535, 533), (513, 528, 540, 535), (426, 503, 523, 538), (114, 576, 612, 596), (211, 545, 611, 604), (343, 443, 610, 608), (52, 467, 609, 595), (113, 343, 608, 597), (467, 346, 607, 609), (181, 290, 606, 602), (197, 259, 605, 603), (128, 211, 604, 600), (545, 197, 603, 611), (576, 181, 602, 612), (259, 161, 601, 605), (290, 128, 600, 606), (614, 113, 597, 640), (346, 24, 598, 607), (161, 115, 594, 601), (613, 114, 596, 641), (443, 112, 599, 610), (24, 613, 641, 598), (115, 614, 640, 594), (120, 581, 639, 615), (216, 550, 638, 626), (217, 303, 635, 629), (122, 618, 634, 279), (125, 617, 633, 277), (223, 272, 632, 630), (178, 624, 629, 227), (166, 623, 628, 224), (218, 231, 631, 627), (272, 224, 628, 632), (303, 218, 627, 635), (550, 202, 625, 638), (581, 186, 624, 639), (216, 626, 631, 231), (139, 620, 622, 146), (142, 619, 621, 148), (396, 636, 620, 139), (398, 637, 619, 142), (192, 625, 630, 229), (594, 640, 618, 122), (598, 641, 617, 125), (166, 121, 616, 623), (277, 633, 615, 116), (279, 634, 616, 121), (148, 621, 614, 115), (146, 622, 613, 24), (649, 648, 653, 652), (646, 648, 667, 669), (647, 643, 642, 646), (642, 644, 648, 646), (647, 649, 645, 643), (652, 653, 657, 656), (648, 644, 651, 653), (645, 649, 652, 650), (644, 645, 650, 651), (654, 656, 657, 655), (651, 650, 654, 655), (653, 651, 655, 657), (652, 656, 661, 659), (660, 658, 662, 664), (656, 654, 660, 661), (654, 650, 658, 660), (650, 652, 659, 658), (662, 663, 665, 664), (661, 660, 664, 665), (659, 661, 665, 663), (658, 659, 663, 662), (668, 669, 673, 672), (649, 647, 668, 666), (648, 649, 666, 667), (647, 646, 669, 668), (673, 671, 675, 677), (667, 666, 670, 671), (669, 667, 671, 673), (666, 668, 672, 670), (674, 676, 680, 678), (670, 672, 676, 674), (672, 673, 677, 676), (671, 670, 674, 675), (681, 685, 689, 687), (676, 677, 681, 680), (675, 674, 678, 679), (677, 675, 679, 681), (682, 684, 685, 683), (679, 678, 682, 683), (681, 679, 683, 685), (678, 680, 684, 682), (687, 689, 693, 691), (685, 684, 688, 689), (680, 681, 687, 686), (684, 680, 686, 688), (690, 691, 693, 692), (687, 691, 697, 695), (688, 686, 690, 692), (689, 688, 692, 693), (694, 695, 697, 696), (686, 687, 695, 694), (686, 694, 701, 699), (691, 690, 696, 697), (703, 699, 717, 719), (690, 686, 699, 698), (696, 690, 698, 700), (694, 696, 700, 701), (702, 703, 705, 704), (698, 699, 703, 702), (702, 704, 712, 713), (704, 705, 709, 708), (707, 706, 708, 709), (701, 700, 706, 707), (699, 701, 716, 717), (706, 700, 710, 715), (710, 711, 713, 712), (710, 712, 714, 715), (700, 698, 711, 710), (698, 702, 713, 711), (704, 708, 714, 712), (708, 706, 715, 714), (717, 716, 718, 719), (718, 716, 720, 721), (709, 705, 718, 721), (707, 709, 721, 720), (701, 707, 720, 716), (705, 703, 719, 718), (739, 727, 732, 742), (512, 511, 724, 725), (507, 508, 723, 722), (734, 507, 722, 738), (751, 745, 729, 728), (722, 723, 727, 726), (738, 722, 726, 740), (725, 724, 728, 729), (746, 731, 733, 747), (744, 725, 731, 746), (727, 723, 730, 732), (725, 729, 733, 731), (723, 737, 741, 730), (730, 741, 742, 732), (750, 738, 740, 751), (726, 727, 739, 740), (748, 734, 738, 750), (745, 739, 742, 747), (506, 507, 734, 735), (505, 506, 735, 736), (729, 745, 747, 733), (511, 748, 750, 724), (724, 750, 751, 728), (737, 744, 746, 741), (741, 746, 747, 742), (740, 739, 745, 751), (735, 734, 748, 743), (736, 735, 743, 749), (752, 753, 755, 754), (756, 757, 759, 758), (815, 782, 764, 789), (811, 778, 761, 773), (807, 790, 767, 768), (803, 775, 763, 772), (799, 781, 761, 778), (795, 787, 765, 784), (790, 793, 785, 767), (793, 795, 784, 785), (766, 788, 792, 791), (791, 792, 793, 790), (788, 789, 794, 792), (792, 794, 795, 793), (789, 764, 786, 794), (794, 786, 787, 795), (787, 797, 779, 765), (797, 799, 778, 779), (764, 782, 796, 786), (786, 796, 797, 787), (782, 783, 798, 796), (783, 760, 780, 798), (798, 780, 781, 799), (781, 801, 773, 761), (801, 803, 772, 773), (760, 776, 800, 780), (780, 800, 801, 781), (776, 777, 802, 800), (800, 802, 803, 801), (777, 762, 774, 802), (802, 774, 775, 803), (775, 805, 769, 763), (805, 807, 768, 769), (762, 770, 804, 774), (774, 804, 805, 775), (770, 771, 806, 804), (804, 806, 807, 805), (771, 766, 791, 806), (806, 791, 790, 807), (769, 809, 772, 763), (809, 811, 773, 772), (767, 785, 808, 768), (768, 808, 809, 769), (785, 784, 810, 808), (808, 810, 811, 809), (784, 765, 779, 810), (810, 779, 778, 811), (771, 813, 788, 766), (813, 815, 789, 788), (762, 777, 812, 770), (770, 812, 813, 771), (777, 776, 814, 812), (812, 814, 815, 813), (776, 760, 783, 814), (814, 783, 782, 815), (816, 818, 820), (823, 821, 832, 833), (818, 819, 821, 820), (816, 820, 822), (829, 827, 835, 836), (820, 821, 823, 822), (816, 822, 824), (827, 825, 834, 835), (822, 823, 825, 824), (816, 824, 826), (825, 823, 833, 834), (824, 825, 827, 826), (816, 826, 828), (821, 819, 830, 832), (826, 827, 829, 828), (816, 828, 818), (819, 829, 836, 830), (828, 829, 819, 818), (830, 836, 841, 817), (832, 830, 817, 837), (833, 832, 837, 838), (834, 833, 838, 839), (835, 834, 839, 840), (836, 835, 840, 841), (837, 817, 831, 843), (817, 841, 847, 831), (838, 837, 843, 844), (839, 838, 844, 845), (840, 839, 845, 846), (841, 840, 846, 847), (842, 843, 831), (842, 844, 843), (842, 845, 844), (842, 846, 845), (842, 847, 846), (842, 831, 847)])
me_cube_002.polygons.foreach_set('use_smooth', [True] * 807)
me_cube_002.polygons.foreach_set('material_index', [0, 0, 0, 1, 0, 1, 0, 0, 0, 0, 0, 0, 0, 0, 0, 0, 0, 0, 0, 0, 0, 0, 0, 0, 0, 0, 0, 0, 0, 0, 0, 0, 1, 0, 0, 0, 0, 0, 0, 0, 0, 0, 0, 4, 0, 0, 0, 1, 4, 0, 0, 0, 0, 0, 0, 0, 0, 0, 0, 0, 0, 1, 0, 0, 0, 0, 0, 0, 0, 0, 0, 0, 0, 0, 0, 0, 4, 0, 0, 0, 0, 0, 0, 0, 0, 0, 0, 0, 0, 0, 0, 0, 0, 0, 0, 0, 0, 0, 0, 0, 4, 4, 4, 4, 4, 2, 4, 4, 4, 4, 4, 4, 4, 4, 4, 2, 4, 0, 4, 0, 0, 0, 0, 0, 4, 4, 4, 0, 4, 4, 4, 4, 4, 0, 4, 3, 4, 4, 4, 2, 4, 4, 2, 4, 4, 4, 4, 2, 4, 0, 4, 0, 0, 0, 0, 0, 4, 4, 0, 0, 0, 0, 0, 4, 0, 4, 2, 4, 4, 0, 0, 0, 0, 0, 4, 0, 4, 4, 4, 4, 4, 4, 4, 4, 4, 2, 4, 0, 4, 0, 0, 0, 0, 0, 4, 2, 2, 2, 2, 2, 2, 2, 2, 4, 2, 4, 2, 4, 4, 0, 0, 0, 0, 0, 0, 0, 0, 0, 0, 0, 0, 0, 0, 0, 0, 1, 0, 0, 0, 0, 0, 0, 0, 0, 0, 0, 4, 4, 2, 2, 0, 0, 0, 0, 0, 4, 0, 4, 4, 4, 4, 4, 4, 4, 4, 4, 4, 2, 4, 2, 4, 4, 4, 4, 4, 0, 2, 2, 4, 4, 4, 0, 0, 0, 0, 0, 4, 0, 4, 4, 4, 0, 0, 0, 0, 0, 0, 0, 0, 0, 0, 0, 0, 0, 0, 0, 0, 0, 0, 1, 0, 2, 4, 2, 0, 2, 0, 1, 2, 2, 2, 2, 2, 4, 0, 2, 4, 0, 0, 0, 4, 2, 4, 2, 1, 4, 3, 4, 1, 4, 0, 4, 4, 4, 4, 1, 0, 0, 1, 4, 0, 0, 1, 0, 0, 0, 4, 0, 1, 1, 1, 0, 0, 0, 0, 0, 0, 0, 4, 1, 4, 4, 4, 0, 0, 4, 0, 0, 4, 4, 0, 1, 4, 1, 4, 4, 4, 0, 0, 4, 4, 4, 1, 4, 4, 4, 0, 0, 0, 0, 4, 0, 4, 0, 0, 0, 4, 0, 0, 4, 4, 1, 1, 0, 1, 1, 0, 1, 0, 0, 1, 1, 1, 4, 0, 0, 1, 1, 1, 4, 4, 1, 3, 1, 4, 4, 2, 1, 4, 1, 0, 0, 2, 2, 0, 2, 1, 2, 2, 2, 2, 4, 0, 2, 0, 0, 0, 4, 2, 2, 4, 0, 0, 0, 4, 4, 0, 0, 0, 0, 1, 0, 1, 1, 0, 0, 1, 1, 0, 0, 0, 0, 1, 1, 0, 0, 0, 1, 0, 1, 1, 1, 0, 1, 1, 0, 1, 1, 1, 1, 0, 0, 4, 0, 0, 1, 1, 0, 1, 1, 1, 1, 1, 1, 1, 1, 1, 1, 0, 4, 4, 0, 4, 0, 4, 4, 0, 4, 4, 4, 4, 4, 4, 0, 4, 0, 0, 0, 0, 0, 0, 1, 4, 0, 4, 0, 4, 4, 0, 4, 0, 4, 2, 4, 0, 4, 0, 0, 0, 0, 0, 4, 4, 4, 1, 4, 5, 5, 5, 5, 5, 5, 5, 5, 5, 4, 4, 4, 4, 4, 4, 4, 4, 4, 4, 4, 4, 4, 4, 4, 4, 4, 4, 4, 4, 2, 4, 2, 4, 4, 2, 4, 2, 2, 2, 2, 4, 2, 2, 4, 4, 4, 4, 2, 4, 4, 4, 4, 4, 4, 4, 2, 2, 2, 2, 2, 2, 2, 2, 2, 2, 2, 2, 2, 2, 2, 2, 2, 2, 2, 2, 2, 2, 2, 2, 2, 2, 2, 2, 2, 2, 2, 2, 2, 2, 2, 2, 2, 2, 2, 2, 2, 2, 2, 2, 2, 2, 2, 2, 2, 2, 2, 2, 2, 2, 2, 2, 2, 2, 2, 2, 2, 2, 2, 2, 2, 2, 2, 2, 2, 2, 2, 2, 2, 2, 2, 2, 2, 0, 0, 0, 0, 0, 0, 0, 0, 0, 0, 0, 0, 0, 0, 0, 0, 0, 0, 0, 1, 0, 0, 0, 0, 0, 6, 0, 1, 7, 8, 4, 4, 4, 4, 4, 4, 4, 4, 4, 4, 4, 4, 4, 4, 4, 4, 4, 4, 4, 4, 4, 4, 4, 4, 4, 4, 4, 4, 4, 4, 4, 4, 4, 4, 4, 4, 4, 4, 4, 4, 4, 4, 4, 4, 4, 4, 4, 4, 4, 4, 4, 4, 4, 2, 2, 2, 2, 2, 2, 2, 2, 2, 2, 2, 2, 2, 2, 2, 2, 2, 2, 2, 2, 2, 2, 2, 2, 2, 2, 2, 2, 2, 2, 2, 2, 2, 2, 2, 2])
me_cube_002.materials.append(mat_metal)
me_cube_002.materials.append(mat_reddecal)
me_cube_002.materials.append(mat_vinyl)
me_cube_002.materials.append(mat_screen)
me_cube_002.materials.append(mat_darkmetal)
me_cube_002.materials.append(mat_glass)
me_cube_002.materials.append(mat_shiplight1)
me_cube_002.materials.append(mat_shiplight2)
me_cube_002.materials.append(mat_shiplight3)
me_cube_002.use_remesh_preserve_volume = False
me_cube_002.use_remesh_preserve_attributes = False
me_cube_002.use_mirror_vertex_groups = False
me_cube_002.update()
me_cylinder_001 = bpy.data.meshes.new('Cylinder.001')
me_cylinder_001.from_pydata([(3.002e-07, -3.0, -0.9647), (2.945e-07, -2.615, 0.7944), (2.308e-07, -2.036, -1.0), (2.818e-07, -2.495, 1.129), (0.188, -2.055, -1.0), (0.09854, -2.505, 1.129), (0.3688, -2.11, -1.0), (0.1933, -2.533, 1.129), (0.5354, -2.199, -1.0), (0.2806, -2.58, 1.129), (0.6814, -2.319, -1.0), (0.3572, -2.643, 1.129), (0.8012, -2.465, -1.0), (0.42, -2.719, 1.129), (0.8903, -2.631, -1.0), (0.4667, -2.807, 1.129), (0.9451, -2.812, -1.0), (0.4954, -2.901, 1.129), (0.9636, -3.0, -1.0), (0.5051, -3.0, 1.129), (0.9451, -3.188, -1.0), (0.4954, -3.099, 1.129), (0.8903, -3.369, -1.0), (0.4667, -3.193, 1.129), (0.8012, -3.535, -1.0), (0.42, -3.281, 1.129), (0.6814, -3.681, -1.0), (0.3572, -3.357, 1.129), (0.5354, -3.801, -1.0), (0.2806, -3.42, 1.129), (0.3688, -3.89, -1.0), (0.1933, -3.467, 1.129), (0.188, -3.945, -1.0), (0.09854, -3.495, 1.129), (-8.318e-08, -3.964, -1.0), (1.172e-07, -3.505, 1.129), (-0.188, -3.945, -1.0), (-0.09854, -3.495, 1.129), (-0.3688, -3.89, -1.0), (-0.1933, -3.467, 1.129), (-0.5354, -3.801, -1.0), (-0.2806, -3.42, 1.129), (-0.6814, -3.681, -1.0), (-0.3572, -3.357, 1.129), (-0.8012, -3.535, -1.0), (-0.42, -3.281, 1.129), (-0.8903, -3.369, -1.0), (-0.4667, -3.193, 1.129), (-0.9451, -3.188, -1.0), (-0.4954, -3.099, 1.129), (-0.9636, -3.0, -1.0), (-0.5051, -3.0, 1.129), (-0.9451, -2.812, -1.0), (-0.4954, -2.901, 1.129), (-0.8903, -2.631, -1.0), (-0.4667, -2.807, 1.129), (-0.8012, -2.465, -1.0), (-0.42, -2.719, 1.129), (-0.6814, -2.319, -1.0), (-0.3572, -2.643, 1.129), (-0.5354, -2.199, -1.0), (-0.2806, -2.58, 1.129), (-0.3688, -2.11, -1.0), (-0.1933, -2.533, 1.129), (-0.188, -2.055, -1.0), (-0.09854, -2.505, 1.129), (2.242e-07, -1.981, -0.4283), (2.29e-07, -2.026, 0.09625), (2.413e-07, -2.143, 0.6904), (0.1672, -2.159, 0.6904), (0.19, -2.045, 0.09625), (0.1989, -2.0, -0.4283), (0.328, -2.208, 0.6904), (0.3727, -2.1, 0.09625), (0.3901, -2.058, -0.4283), (0.4761, -2.287, 0.6904), (0.5411, -2.19, 0.09625), (0.5664, -2.152, -0.4283), (0.606, -2.394, 0.6904), (0.6887, -2.311, 0.09625), (0.7209, -2.279, -0.4283), (0.7126, -2.524, 0.6904), (0.8099, -2.459, 0.09625), (0.8476, -2.434, -0.4283), (0.7918, -2.672, 0.6904), (0.8999, -2.627, 0.09625), (0.9418, -2.61, -0.4283), (0.8405, -2.833, 0.6904), (0.9553, -2.81, 0.09625), (0.9998, -2.801, -0.4283), (0.857, -3.0, 0.6904), (0.974, -3.0, 0.09625), (1.019, -3.0, -0.4283), (0.8405, -3.167, 0.6904), (0.9553, -3.19, 0.09625), (0.9998, -3.199, -0.4283), (0.7918, -3.328, 0.6904), (0.8999, -3.373, 0.09625), (0.9418, -3.39, -0.4283), (0.7126, -3.476, 0.6904), (0.8099, -3.541, 0.09625), (0.8476, -3.566, -0.4283), (0.606, -3.606, 0.6904), (0.6887, -3.689, 0.09625), (0.7209, -3.721, -0.4283), (0.4761, -3.713, 0.6904), (0.5411, -3.81, 0.09625), (0.5664, -3.848, -0.4283), (0.328, -3.792, 0.6904), (0.3727, -3.9, 0.09625), (0.3901, -3.942, -0.4283), (0.1672, -3.841, 0.6904), (0.19, -3.955, 0.09625), (0.1989, -4.0, -0.4283), (-3.79e-08, -3.857, 0.6904), (-8.841e-08, -3.974, 0.09625), (-1.08e-07, -4.019, -0.4283), (-0.1672, -3.841, 0.6904), (-0.19, -3.955, 0.09625), (-0.1989, -4.0, -0.4283), (-0.328, -3.792, 0.6904), (-0.3727, -3.9, 0.09625), (-0.3901, -3.942, -0.4283), (-0.4761, -3.713, 0.6904), (-0.5411, -3.81, 0.09625), (-0.5664, -3.848, -0.4283), (-0.606, -3.606, 0.6904), (-0.6887, -3.689, 0.09625), (-0.7209, -3.721, -0.4283), (-0.7126, -3.476, 0.6904), (-0.8099, -3.541, 0.09625), (-0.8476, -3.566, -0.4283), (-0.7918, -3.328, 0.6904), (-0.8999, -3.373, 0.09625), (-0.9418, -3.39, -0.4283), (-0.8405, -3.167, 0.6904), (-0.9553, -3.19, 0.09625), (-0.9998, -3.199, -0.4283), (-0.857, -3.0, 0.6904), (-0.974, -3.0, 0.09625), (-1.019, -3.0, -0.4283), (-0.8405, -2.833, 0.6904), (-0.9553, -2.81, 0.09625), (-0.9998, -2.801, -0.4283), (-0.7918, -2.672, 0.6904), (-0.8999, -2.627, 0.09625), (-0.9418, -2.61, -0.4283), (-0.7126, -2.524, 0.6904), (-0.8099, -2.459, 0.09625), (-0.8476, -2.434, -0.4283), (-0.606, -2.394, 0.6904), (-0.6887, -2.311, 0.09625), (-0.7208, -2.279, -0.4283), (-0.4761, -2.287, 0.6904), (-0.5411, -2.19, 0.09625), (-0.5664, -2.152, -0.4283), (-0.328, -2.208, 0.6904), (-0.3727, -2.1, 0.09625), (-0.3901, -2.058, -0.4283), (-0.1672, -2.159, 0.6904), (-0.19, -2.045, 0.09625), (-0.1989, -2.0, -0.4283), (2.945e-07, -2.615, 1.167), (3.079e-07, -2.707, 0.3388), (0.07508, -2.623, 1.167), (0.1473, -2.644, 1.167), (0.2138, -2.68, 1.167), (0.2721, -2.728, 1.167), (0.32, -2.786, 1.167), (0.3555, -2.853, 1.167), (0.3774, -2.925, 1.167), (0.3848, -3.0, 1.167), (0.3774, -3.075, 1.167), (0.3555, -3.147, 1.167), (0.32, -3.214, 1.167), (0.2721, -3.272, 1.167), (0.2138, -3.32, 1.167), (0.1473, -3.356, 1.167), (0.07508, -3.377, 1.167), (1.691e-07, -3.385, 1.167), (-0.07508, -3.377, 1.167), (-0.1473, -3.356, 1.167), (-0.2138, -3.32, 1.167), (-0.2721, -3.272, 1.167), (-0.32, -3.214, 1.167), (-0.3555, -3.147, 1.167), (-0.3774, -3.075, 1.167), (-0.3848, -3.0, 1.167), (-0.3774, -2.925, 1.167), (-0.3555, -2.853, 1.167), (-0.32, -2.786, 1.167), (-0.2721, -2.728, 1.167), (-0.2138, -2.68, 1.167), (-0.1473, -2.644, 1.167), (-0.07508, -2.623, 1.167), (0.171, -2.14, -1.272), (0.07508, -2.623, 0.7944), (0.1473, -2.644, 0.7944), (0.2138, -2.68, 0.7944), (0.2721, -2.728, 0.7944), (0.32, -2.786, 0.7944), (0.3555, -2.853, 0.7944), (0.3774, -2.925, 0.7944), (0.3848, -3.0, 0.7944), (0.3774, -3.075, 0.7944), (0.3555, -3.147, 0.7944), (0.32, -3.214, 0.7944), (0.2721, -3.272, 0.7944), (0.2138, -3.32, 0.7944), (0.1473, -3.356, 0.7944), (0.07508, -3.377, 0.7944), (1.691e-07, -3.385, 0.7944), (-0.07508, -3.377, 0.7944), (-0.1473, -3.356, 0.7944), (-0.2138, -3.32, 0.7944), (-0.2721, -3.272, 0.7944), (-0.32, -3.214, 0.7944), (-0.3555, -3.147, 0.7944), (-0.3774, -3.075, 0.7944), (-0.3848, -3.0, 0.7944), (-0.3774, -2.925, 0.7944), (-0.3555, -2.853, 0.7944), (-0.32, -2.786, 0.7944), (-0.2721, -2.728, 0.7944), (-0.2138, -2.68, 0.7944), (-0.1473, -2.644, 0.7944), (-0.07508, -2.623, 0.7944), (0.1328, -2.333, -1.454), (0.05708, -2.713, 0.3388), (0.112, -2.73, 0.3388), (0.1625, -2.757, 0.3388), (0.2069, -2.793, 0.3388), (0.2433, -2.837, 0.3388), (0.2703, -2.888, 0.3388), (0.2869, -2.943, 0.3388), (0.2926, -3.0, 0.3388), (0.2869, -3.057, 0.3388), (0.2703, -3.112, 0.3388), (0.2433, -3.163, 0.3388), (0.2069, -3.207, 0.3388), (0.1625, -3.243, 0.3388), (0.112, -3.27, 0.3388), (0.05708, -3.287, 0.3388), (2.126e-07, -3.293, 0.3388), (-0.05707, -3.287, 0.3388), (-0.112, -3.27, 0.3388), (-0.1625, -3.243, 0.3388), (-0.2069, -3.207, 0.3388), (-0.2433, -3.163, 0.3388), (-0.2703, -3.112, 0.3388), (-0.2869, -3.057, 0.3388), (-0.2926, -3.0, 0.3388), (-0.2869, -2.943, 0.3388), (-0.2703, -2.888, 0.3388), (-0.2433, -2.837, 0.3388), (-0.2069, -2.793, 0.3388), (-0.1625, -2.757, 0.3388), (-0.112, -2.73, 0.3388), (-0.05707, -2.713, 0.3388), (2.392e-07, -2.123, -1.272), (0.3355, -2.19, -1.272), (0.487, -2.271, -1.272), (0.6199, -2.38, -1.272), (0.7289, -2.513, -1.272), (0.8099, -2.665, -1.272), (0.8598, -2.829, -1.272), (0.8767, -3.0, -1.272), (0.8598, -3.171, -1.272), (0.8099, -3.335, -1.272), (0.7289, -3.487, -1.272), (0.6199, -3.62, -1.272), (0.487, -3.729, -1.272), (0.3355, -3.81, -1.272), (0.171, -3.86, -1.272), (-4.647e-08, -3.877, -1.272), (-0.171, -3.86, -1.272), (-0.3355, -3.81, -1.272), (-0.487, -3.729, -1.272), (-0.6199, -3.62, -1.272), (-0.7289, -3.487, -1.272), (-0.8099, -3.335, -1.272), (-0.8598, -3.171, -1.272), (-0.8767, -3.0, -1.272), (-0.8598, -2.829, -1.272), (-0.8099, -2.665, -1.272), (-0.7289, -2.513, -1.272), (-0.6199, -2.38, -1.272), (-0.487, -2.271, -1.272), (-0.3355, -2.19, -1.272), (-0.171, -2.14, -1.272), (3.128e-07, -2.804, -0.2777), (0.1167, -2.413, -0.9307), (0.03829, -2.807, -0.2777), (0.07511, -2.819, -0.2777), (0.109, -2.837, -0.2777), (0.1388, -2.861, -0.2777), (0.1632, -2.891, -0.2777), (0.1813, -2.925, -0.2777), (0.1925, -2.962, -0.2777), (0.1963, -3.0, -0.2777), (0.1925, -3.038, -0.2777), (0.1813, -3.075, -0.2777), (0.1632, -3.109, -0.2777), (0.1388, -3.139, -0.2777), (0.109, -3.163, -0.2777), (0.07511, -3.181, -0.2777), (0.03829, -3.193, -0.2777), (2.489e-07, -3.196, -0.2777), (-0.03829, -3.193, -0.2777), (-0.07511, -3.181, -0.2777), (-0.109, -3.163, -0.2777), (-0.1388, -3.139, -0.2777), (-0.1632, -3.109, -0.2777), (-0.1813, -3.075, -0.2777), (-0.1925, -3.038, -0.2777), (-0.1963, -3.0, -0.2777), (-0.1925, -2.962, -0.2777), (-0.1813, -2.925, -0.2777), (-0.1632, -2.891, -0.2777), (-0.1388, -2.861, -0.2777), (-0.109, -2.837, -0.2777), (-0.07511, -2.819, -0.2777), (-0.03829, -2.807, -0.2777), (2.625e-07, -2.32, -1.454), (0.2604, -2.371, -1.454), (0.3781, -2.434, -1.454), (0.4812, -2.519, -1.454), (0.5658, -2.622, -1.454), (0.6287, -2.74, -1.454), (0.6674, -2.867, -1.454), (0.6805, -3.0, -1.454), (0.6674, -3.133, -1.454), (0.6287, -3.26, -1.454), (0.5658, -3.378, -1.454), (0.4812, -3.481, -1.454), (0.3781, -3.566, -1.454), (0.2604, -3.629, -1.454), (0.1328, -3.667, -1.454), (4.078e-08, -3.68, -1.454), (-0.1328, -3.667, -1.454), (-0.2604, -3.629, -1.454), (-0.3781, -3.566, -1.454), (-0.4812, -3.481, -1.454), (-0.5658, -3.378, -1.454), (-0.6287, -3.26, -1.454), (-0.6674, -3.133, -1.454), (-0.6805, -3.0, -1.454), (-0.6674, -2.867, -1.454), (-0.6287, -2.74, -1.454), (-0.5658, -2.622, -1.454), (-0.4812, -2.519, -1.454), (-0.3781, -2.434, -1.454), (-0.2604, -2.371, -1.454), (-0.1328, -2.333, -1.454), (3.169e-07, -2.793, -0.8001), (0.05998, -2.698, -0.7315), (0.04031, -2.797, -0.8001), (0.07906, -2.809, -0.8001), (0.1148, -2.828, -0.8001), (0.1461, -2.854, -0.8001), (0.1718, -2.885, -0.8001), (0.1909, -2.921, -0.8001), (0.2026, -2.96, -0.8001), (0.2066, -3.0, -0.8001), (0.2026, -3.04, -0.8001), (0.1909, -3.079, -0.8001), (0.1718, -3.115, -0.8001), (0.1461, -3.146, -0.8001), (0.1148, -3.172, -0.8001), (0.07906, -3.191, -0.8001), (0.04031, -3.203, -0.8001), (2.496e-07, -3.207, -0.8001), (-0.0403, -3.203, -0.8001), (-0.07906, -3.191, -0.8001), (-0.1148, -3.172, -0.8001), (-0.1461, -3.146, -0.8001), (-0.1718, -3.115, -0.8001), (-0.1909, -3.079, -0.8001), (-0.2026, -3.04, -0.8001), (-0.2066, -3.0, -0.8001), (-0.2026, -2.96, -0.8001), (-0.1909, -2.921, -0.8001), (-0.1718, -2.885, -0.8001), (-0.1461, -2.854, -0.8001), (-0.1148, -2.828, -0.8001), (-0.07906, -2.809, -0.8001), (-0.0403, -2.797, -0.8001), (2.702e-07, -2.402, -0.9307), (0.229, -2.447, -0.9307), (0.3324, -2.502, -0.9307), (0.4231, -2.577, -0.9307), (0.4975, -2.668, -0.9307), (0.5528, -2.771, -0.9307), (0.5869, -2.883, -0.9307), (0.5984, -3.0, -0.9307), (0.5869, -3.117, -0.9307), (0.5528, -3.229, -0.9307), (0.4975, -3.332, -0.9307), (0.4231, -3.423, -0.9307), (0.3324, -3.498, -0.9307), (0.229, -3.553, -0.9307), (0.1167, -3.587, -0.9307), (7.527e-08, -3.598, -0.9307), (-0.1167, -3.587, -0.9307), (-0.229, -3.553, -0.9307), (-0.3324, -3.498, -0.9307), (-0.4231, -3.423, -0.9307), (-0.4975, -3.332, -0.9307), (-0.5528, -3.229, -0.9307), (-0.5869, -3.117, -0.9307), (-0.5984, -3.0, -0.9307), (-0.5869, -2.883, -0.9307), (-0.5528, -2.771, -0.9307), (-0.4975, -2.668, -0.9307), (-0.4231, -2.577, -0.9307), (-0.3324, -2.502, -0.9307), (-0.229, -2.447, -0.9307), (-0.1167, -2.413, -0.9307), (3.187e-07, -2.86, -0.4072), (0.02725, -2.863, -0.4072), (0.05346, -2.871, -0.4072), (0.07761, -2.884, -0.4072), (0.09878, -2.901, -0.4072), (0.1161, -2.922, -0.4072), (0.1291, -2.947, -0.4072), (0.137, -2.973, -0.4072), (0.1397, -3.0, -0.4072), (0.137, -3.027, -0.4072), (0.1291, -3.053, -0.4072), (0.1161, -3.078, -0.4072), (0.09878, -3.099, -0.4072), (0.07761, -3.116, -0.4072), (0.05346, -3.129, -0.4072), (0.02725, -3.137, -0.4072), (2.732e-07, -3.14, -0.4072), (-0.02725, -3.137, -0.4072), (-0.05346, -3.129, -0.4072), (-0.07761, -3.116, -0.4072), (-0.09878, -3.099, -0.4072), (-0.1161, -3.078, -0.4072), (-0.1291, -3.053, -0.4072), (-0.137, -3.027, -0.4072), (-0.1397, -3.0, -0.4072), (-0.137, -2.973, -0.4072), (-0.1291, -2.947, -0.4072), (-0.1161, -2.922, -0.4072), (-0.09878, -2.901, -0.4072), (-0.07761, -2.884, -0.4072), (-0.05346, -2.871, -0.4072), (-0.02725, -2.863, -0.4072), (2.955e-07, -2.693, -0.7315), (0.1176, -2.716, -0.7315), (0.1708, -2.744, -0.7315), (0.2174, -2.783, -0.7315), (0.2556, -2.829, -0.7315), (0.284, -2.882, -0.7315), (0.3015, -2.94, -0.7315), (0.3074, -3.0, -0.7315), (0.3015, -3.06, -0.7315), (0.284, -3.118, -0.7315), (0.2556, -3.171, -0.7315), (0.2174, -3.217, -0.7315), (0.1708, -3.256, -0.7315), (0.1176, -3.284, -0.7315), (0.05998, -3.302, -0.7315), (1.954e-07, -3.307, -0.7315), (-0.05998, -3.302, -0.7315), (-0.1176, -3.284, -0.7315), (-0.1708, -3.256, -0.7315), (-0.2174, -3.217, -0.7315), (-0.2556, -3.171, -0.7315), (-0.284, -3.118, -0.7315), (-0.3015, -3.06, -0.7315), (-0.3074, -3.0, -0.7315), (-0.3015, -2.94, -0.7315), (-0.284, -2.882, -0.7315), (-0.2556, -2.829, -0.7315), (-0.2174, -2.783, -0.7315), (-0.1708, -2.744, -0.7315), (-0.1176, -2.716, -0.7315), (-0.05997, -2.698, -0.7315), (3.201e-07, -2.907, -0.4657), (0.04641, -2.767, -0.9647), (0.01821, -2.908, -0.4657), (0.03572, -2.914, -0.4657), (0.05185, -2.922, -0.4657), (0.066, -2.934, -0.4657), (0.0776, -2.948, -0.4657), (0.08623, -2.964, -0.4657), (0.09154, -2.982, -0.4657), (0.09333, -3.0, -0.4657), (0.09154, -3.018, -0.4657), (0.08623, -3.036, -0.4657), (0.0776, -3.052, -0.4657), (0.066, -3.066, -0.4657), (0.05185, -3.078, -0.4657), (0.03572, -3.086, -0.4657), (0.01821, -3.092, -0.4657), (2.897e-07, -3.093, -0.4657), (-0.01821, -3.092, -0.4657), (-0.03572, -3.086, -0.4657), (-0.05185, -3.078, -0.4657), (-0.066, -3.066, -0.4657), (-0.0776, -3.052, -0.4657), (-0.08623, -3.036, -0.4657), (-0.09154, -3.018, -0.4657), (-0.09333, -3.0, -0.4657), (-0.09154, -2.982, -0.4657), (-0.08623, -2.964, -0.4657), (-0.0776, -2.948, -0.4657), (-0.066, -2.934, -0.4657), (-0.05185, -2.922, -0.4657), (-0.03572, -2.914, -0.4657), (-0.01821, -2.908, -0.4657), (0.04641, -2.767, -0.7977), (3.012e-07, -2.762, -0.7977), (0.09104, -2.78, -0.7977), (0.1322, -2.802, -0.7977), (0.1682, -2.832, -0.7977), (0.1978, -2.868, -0.7977), (0.2198, -2.909, -0.7977), (0.2333, -2.954, -0.7977), (0.2379, -3.0, -0.7977), (0.2333, -3.046, -0.7977), (0.2198, -3.091, -0.7977), (0.1978, -3.132, -0.7977), (0.1682, -3.168, -0.7977), (0.1322, -3.198, -0.7977), (0.09104, -3.22, -0.7977), (0.04641, -3.233, -0.7977), (2.237e-07, -3.238, -0.7977), (-0.04641, -3.233, -0.7977), (-0.09104, -3.22, -0.7977), (-0.1322, -3.198, -0.7977), (-0.1682, -3.168, -0.7977), (-0.1978, -3.132, -0.7977), (-0.2198, -3.091, -0.7977), (-0.2333, -3.046, -0.7977), (-0.2379, -3.0, -0.7977), (-0.2333, -2.954, -0.7977), (-0.2198, -2.909, -0.7977), (-0.1978, -2.868, -0.7977), (-0.1682, -2.832, -0.7977), (-0.1322, -2.802, -0.7977), (-0.09104, -2.78, -0.7977), (-0.04641, -2.767, -0.7977), (3.203e-07, -2.928, -0.4671), (0.01409, -2.929, -0.4671), (0.02764, -2.933, -0.4671), (0.04013, -2.94, -0.4671), (0.05107, -2.949, -0.4671), (0.06005, -2.96, -0.4671), (0.06673, -2.972, -0.4671), (0.07084, -2.986, -0.4671), (0.07223, -3.0, -0.4671), (0.07084, -3.014, -0.4671), (0.06673, -3.028, -0.4671), (0.06005, -3.04, -0.4671), (0.05107, -3.051, -0.4671), (0.04013, -3.06, -0.4671), (0.02764, -3.067, -0.4671), (0.01409, -3.071, -0.4671), (2.967e-07, -3.072, -0.4671), (-0.01409, -3.071, -0.4671), (-0.02764, -3.067, -0.4671), (-0.04013, -3.06, -0.4671), (-0.05107, -3.051, -0.4671), (-0.06005, -3.04, -0.4671), (-0.06673, -3.028, -0.4671), (-0.07084, -3.014, -0.4671), (-0.07223, -3.0, -0.4671), (-0.07084, -2.986, -0.4671), (-0.06673, -2.972, -0.4671), (-0.06005, -2.96, -0.4671), (-0.05107, -2.949, -0.4671), (-0.04013, -2.94, -0.4671), (-0.02764, -2.933, -0.4671), (-0.01409, -2.929, -0.4671), (3.012e-07, -2.762, -0.9647), (0.09104, -2.78, -0.9647), (0.1322, -2.802, -0.9647), (0.1682, -2.832, -0.9647), (0.1978, -2.868, -0.9647), (0.2198, -2.909, -0.9647), (0.2333, -2.954, -0.9647), (0.2379, -3.0, -0.9647), (0.2333, -3.046, -0.9647), (0.2198, -3.091, -0.9647), (0.1978, -3.132, -0.9647), (0.1682, -3.168, -0.9647), (0.1322, -3.198, -0.9647), (0.09104, -3.22, -0.9647), (0.04641, -3.233, -0.9647), (2.237e-07, -3.238, -0.9647), (-0.04641, -3.233, -0.9647), (-0.09104, -3.22, -0.9647), (-0.1322, -3.198, -0.9647), (-0.1682, -3.168, -0.9647), (-0.1978, -3.132, -0.9647), (-0.2198, -3.091, -0.9647), (-0.2333, -3.046, -0.9647), (-0.2379, -3.0, -0.9647), (-0.2333, -2.954, -0.9647), (-0.2198, -2.909, -0.9647), (-0.1978, -2.868, -0.9647), (-0.1682, -2.832, -0.9647), (-0.1322, -2.802, -0.9647), (-0.09104, -2.78, -0.9647), (-0.04641, -2.767, -0.9647), (3.203e-07, -2.928, -0.6342), (3.185e-07, -3.0, -0.6342), (0.01409, -2.929, -0.6342), (0.02764, -2.933, -0.6342), (0.04013, -2.94, -0.6342), (0.05107, -2.949, -0.6342), (0.06005, -2.96, -0.6342), (0.06673, -2.972, -0.6342), (0.07084, -2.986, -0.6342), (0.07223, -3.0, -0.6342), (0.07084, -3.014, -0.6342), (0.06673, -3.028, -0.6342), (0.06005, -3.04, -0.6342), (0.05107, -3.051, -0.6342), (0.04013, -3.06, -0.6342), (0.02764, -3.067, -0.6342), (0.01409, -3.071, -0.6342), (2.967e-07, -3.072, -0.6342), (-0.01409, -3.071, -0.6342), (-0.02764, -3.067, -0.6342), (-0.04013, -3.06, -0.6342), (-0.05107, -3.051, -0.6342), (-0.06005, -3.04, -0.6342), (-0.06673, -3.028, -0.6342), (-0.07084, -3.014, -0.6342), (-0.07223, -3.0, -0.6342), (-0.07084, -2.986, -0.6342), (-0.06673, -2.972, -0.6342), (-0.06005, -2.96, -0.6342), (-0.05107, -2.949, -0.6342), (-0.04013, -2.94, -0.6342), (-0.02764, -2.933, -0.6342), (-0.01409, -2.929, -0.6342)], [], [(22, 24, 269, 268), (63, 61, 192, 193), (68, 3, 5, 69), (64, 2, 259, 289), (9, 7, 165, 166), (69, 5, 7, 72), (32, 34, 274, 273), (25, 23, 173, 174), (72, 7, 9, 75), (236, 235, 299, 300), (41, 39, 181, 182), (75, 9, 11, 78), (249, 248, 312, 313), (57, 55, 189, 190), (78, 11, 13, 81), (42, 44, 279, 278), (19, 17, 170, 171), (81, 13, 15, 84), (235, 234, 298, 299), (35, 33, 178, 179), (84, 15, 17, 87), (52, 54, 284, 283), (51, 49, 186, 187), (87, 17, 19, 90), (248, 247, 311, 312), (13, 11, 167, 168), (90, 19, 21, 93), (10, 12, 263, 262), (29, 27, 175, 176), (93, 21, 23, 96), (62, 64, 289, 288), (45, 43, 183, 184), (96, 23, 25, 99), (20, 22, 268, 267), (61, 59, 191, 192), (99, 25, 27, 102), (234, 233, 297, 298), (3, 65, 194, 162), (102, 27, 29, 105), (247, 246, 310, 311), (7, 5, 164, 165), (105, 29, 31, 108), (30, 32, 273, 272), (23, 21, 172, 173), (108, 31, 33, 111), (40, 42, 278, 277), (39, 37, 180, 181), (111, 33, 35, 114), (233, 232, 296, 297), (55, 53, 188, 189), (114, 35, 37, 117), (246, 245, 309, 310), (17, 15, 169, 170), (117, 37, 39, 120), (50, 52, 283, 282), (33, 31, 177, 178), (120, 39, 41, 123), (8, 10, 262, 261), (49, 47, 185, 186), (123, 41, 43, 126), (163, 258, 322, 290), (65, 63, 193, 194), (126, 43, 45, 129), (232, 231, 295, 296), (11, 9, 166, 167), (129, 45, 47, 132), (245, 244, 308, 309), (27, 25, 174, 175), (132, 47, 49, 135), (60, 62, 288, 287), (43, 41, 182, 183), (135, 49, 51, 138), (258, 257, 321, 322), (59, 57, 190, 191), (138, 51, 53, 141), (18, 20, 267, 266), (21, 19, 171, 172), (141, 53, 55, 144), (28, 30, 272, 271), (37, 35, 179, 180), (144, 55, 57, 147), (231, 230, 294, 295), (53, 51, 187, 188), (147, 57, 59, 150), (244, 243, 307, 308), (5, 3, 162, 164), (150, 59, 61, 153), (257, 256, 320, 321), (15, 13, 168, 169), (153, 61, 63, 156), (38, 40, 277, 276), (31, 29, 176, 177), (156, 63, 65, 159), (230, 229, 293, 294), (47, 45, 184, 185), (159, 65, 3, 68), (64, 161, 66, 2), (161, 160, 67, 66), (160, 159, 68, 67), (62, 158, 161, 64), (158, 157, 160, 161), (157, 156, 159, 160), (60, 155, 158, 62), (155, 154, 157, 158), (154, 153, 156, 157), (58, 152, 155, 60), (152, 151, 154, 155), (151, 150, 153, 154), (56, 149, 152, 58), (149, 148, 151, 152), (148, 147, 150, 151), (54, 146, 149, 56), (146, 145, 148, 149), (145, 144, 147, 148), (52, 143, 146, 54), (143, 142, 145, 146), (142, 141, 144, 145), (50, 140, 143, 52), (140, 139, 142, 143), (139, 138, 141, 142), (48, 137, 140, 50), (137, 136, 139, 140), (136, 135, 138, 139), (46, 134, 137, 48), (134, 133, 136, 137), (133, 132, 135, 136), (44, 131, 134, 46), (131, 130, 133, 134), (130, 129, 132, 133), (42, 128, 131, 44), (128, 127, 130, 131), (127, 126, 129, 130), (40, 125, 128, 42), (125, 124, 127, 128), (124, 123, 126, 127), (38, 122, 125, 40), (122, 121, 124, 125), (121, 120, 123, 124), (36, 119, 122, 38), (119, 118, 121, 122), (118, 117, 120, 121), (34, 116, 119, 36), (116, 115, 118, 119), (115, 114, 117, 118), (32, 113, 116, 34), (113, 112, 115, 116), (112, 111, 114, 115), (30, 110, 113, 32), (110, 109, 112, 113), (109, 108, 111, 112), (28, 107, 110, 30), (107, 106, 109, 110), (106, 105, 108, 109), (26, 104, 107, 28), (104, 103, 106, 107), (103, 102, 105, 106), (24, 101, 104, 26), (101, 100, 103, 104), (100, 99, 102, 103), (22, 98, 101, 24), (98, 97, 100, 101), (97, 96, 99, 100), (20, 95, 98, 22), (95, 94, 97, 98), (94, 93, 96, 97), (18, 92, 95, 20), (92, 91, 94, 95), (91, 90, 93, 94), (16, 89, 92, 18), (89, 88, 91, 92), (88, 87, 90, 91), (14, 86, 89, 16), (86, 85, 88, 89), (85, 84, 87, 88), (12, 83, 86, 14), (83, 82, 85, 86), (82, 81, 84, 85), (10, 80, 83, 12), (80, 79, 82, 83), (79, 78, 81, 82), (8, 77, 80, 10), (77, 76, 79, 80), (76, 75, 78, 79), (6, 74, 77, 8), (74, 73, 76, 77), (73, 72, 75, 76), (4, 71, 74, 6), (71, 70, 73, 74), (70, 69, 72, 73), (2, 66, 71, 4), (66, 67, 70, 71), (67, 68, 69, 70), (183, 182, 214, 215), (176, 175, 207, 208), (169, 168, 200, 201), (189, 188, 220, 221), (182, 181, 213, 214), (175, 174, 206, 207), (168, 167, 199, 200), (188, 187, 219, 220), (162, 194, 226, 1), (181, 180, 212, 213), (174, 173, 205, 206), (194, 193, 225, 226), (167, 166, 198, 199), (187, 186, 218, 219), (180, 179, 211, 212), (173, 172, 204, 205), (193, 192, 224, 225), (166, 165, 197, 198), (186, 185, 217, 218), (179, 178, 210, 211), (172, 171, 203, 204), (192, 191, 223, 224), (165, 164, 196, 197), (185, 184, 216, 217), (178, 177, 209, 210), (171, 170, 202, 203), (191, 190, 222, 223), (164, 162, 1, 196), (184, 183, 215, 216), (177, 176, 208, 209), (170, 169, 201, 202), (190, 189, 221, 222), (203, 202, 234, 235), (223, 222, 254, 255), (196, 1, 163, 228), (216, 215, 247, 248), (209, 208, 240, 241), (202, 201, 233, 234), (222, 221, 253, 254), (215, 214, 246, 247), (208, 207, 239, 240), (201, 200, 232, 233), (221, 220, 252, 253), (214, 213, 245, 246), (207, 206, 238, 239), (200, 199, 231, 232), (220, 219, 251, 252), (1, 226, 258, 163), (213, 212, 244, 245), (206, 205, 237, 238), (226, 225, 257, 258), (199, 198, 230, 231), (219, 218, 250, 251), (212, 211, 243, 244), (205, 204, 236, 237), (225, 224, 256, 257), (198, 197, 229, 230), (218, 217, 249, 250), (211, 210, 242, 243), (204, 203, 235, 236), (224, 223, 255, 256), (197, 196, 228, 229), (217, 216, 248, 249), (210, 209, 241, 242), (48, 50, 282, 281), (243, 242, 306, 307), (6, 8, 261, 260), (256, 255, 319, 320), (58, 60, 287, 286), (16, 18, 266, 265), (229, 228, 292, 293), (242, 241, 305, 306), (255, 254, 318, 319), (26, 28, 271, 270), (36, 38, 276, 275), (228, 163, 290, 292), (241, 240, 304, 305), (254, 253, 317, 318), (46, 48, 281, 280), (4, 6, 260, 195), (240, 239, 303, 304), (56, 58, 286, 285), (253, 252, 316, 317), (14, 16, 265, 264), (24, 26, 270, 269), (239, 238, 302, 303), (252, 251, 315, 316), (34, 36, 275, 274), (238, 237, 301, 302), (44, 46, 280, 279), (251, 250, 314, 315), (54, 56, 285, 284), (12, 14, 264, 263), (237, 236, 300, 301), (2, 4, 195, 259), (250, 249, 313, 314), (261, 262, 326, 325), (274, 275, 339, 338), (287, 288, 352, 351), (302, 301, 365, 366), (315, 314, 378, 379), (260, 261, 325, 324), (273, 274, 338, 337), (286, 287, 351, 350), (301, 300, 364, 365), (314, 313, 377, 378), (195, 260, 324, 227), (272, 273, 337, 336), (285, 286, 350, 349), (300, 299, 363, 364), (313, 312, 376, 377), (259, 195, 227, 323), (271, 272, 336, 335), (284, 285, 349, 348), (299, 298, 362, 363), (312, 311, 375, 376), (270, 271, 335, 334), (283, 284, 348, 347), (298, 297, 361, 362), (311, 310, 374, 375), (269, 270, 334, 333), (282, 283, 347, 346), (297, 296, 360, 361), (310, 309, 373, 374), (290, 322, 386, 354), (268, 269, 333, 332), (281, 282, 346, 345), (296, 295, 359, 360), (309, 308, 372, 373), (322, 321, 385, 386), (267, 268, 332, 331), (280, 281, 345, 344), (295, 294, 358, 359), (308, 307, 371, 372), (321, 320, 384, 385), (266, 267, 331, 330), (279, 280, 344, 343), (294, 293, 357, 358), (307, 306, 370, 371), (320, 319, 383, 384), (265, 266, 330, 329), (278, 279, 343, 342), (293, 292, 356, 357), (306, 305, 369, 370), (319, 318, 382, 383), (264, 265, 329, 328), (277, 278, 342, 341), (292, 290, 354, 356), (305, 304, 368, 369), (318, 317, 381, 382), (263, 264, 328, 327), (276, 277, 341, 340), (304, 303, 367, 368), (317, 316, 380, 381), (289, 259, 323, 353), (262, 263, 327, 326), (275, 276, 340, 339), (288, 289, 353, 352), (303, 302, 366, 367), (316, 315, 379, 380), (353, 323, 387, 417), (326, 327, 391, 390), (339, 340, 404, 403), (352, 353, 417, 416), (367, 366, 429, 430), (380, 379, 442, 443), (325, 326, 390, 389), (338, 339, 403, 402), (351, 352, 416, 415), (366, 365, 428, 429), (379, 378, 441, 442), (324, 325, 389, 388), (337, 338, 402, 401), (350, 351, 415, 414), (365, 364, 427, 428), (378, 377, 440, 441), (227, 324, 388, 291), (336, 337, 401, 400), (349, 350, 414, 413), (364, 363, 426, 427), (377, 376, 439, 440), (323, 227, 291, 387), (335, 336, 400, 399), (348, 349, 413, 412), (363, 362, 425, 426), (376, 375, 438, 439), (334, 335, 399, 398), (347, 348, 412, 411), (362, 361, 424, 425), (375, 374, 437, 438), (333, 334, 398, 397), (346, 347, 411, 410), (361, 360, 423, 424), (374, 373, 436, 437), (354, 386, 449, 418), (332, 333, 397, 396), (345, 346, 410, 409), (360, 359, 422, 423), (373, 372, 435, 436), (386, 385, 448, 449), (331, 332, 396, 395), (344, 345, 409, 408), (359, 358, 421, 422), (372, 371, 434, 435), (385, 384, 447, 448), (330, 331, 395, 394), (343, 344, 408, 407), (358, 357, 420, 421), (371, 370, 433, 434), (384, 383, 446, 447), (329, 330, 394, 393), (342, 343, 407, 406), (357, 356, 419, 420), (370, 369, 432, 433), (383, 382, 445, 446), (328, 329, 393, 392), (341, 342, 406, 405), (356, 354, 418, 419), (369, 368, 431, 432), (382, 381, 444, 445), (327, 328, 392, 391), (340, 341, 405, 404), (368, 367, 430, 431), (381, 380, 443, 444), (392, 393, 456, 455), (405, 406, 469, 468), (419, 418, 481, 483), (432, 431, 495, 496), (445, 444, 508, 509), (391, 392, 455, 454), (404, 405, 468, 467), (431, 430, 494, 495), (444, 443, 507, 508), (417, 387, 450, 480), (390, 391, 454, 453), (403, 404, 467, 466), (416, 417, 480, 479), (430, 429, 493, 494), (443, 442, 506, 507), (389, 390, 453, 452), (402, 403, 466, 465), (415, 416, 479, 478), (429, 428, 492, 493), (442, 441, 505, 506), (388, 389, 452, 451), (401, 402, 465, 464), (414, 415, 478, 477), (428, 427, 491, 492), (441, 440, 504, 505), (291, 388, 451, 355), (400, 401, 464, 463), (413, 414, 477, 476), (427, 426, 490, 491), (440, 439, 503, 504), (387, 291, 355, 450), (399, 400, 463, 462), (412, 413, 476, 475), (426, 425, 489, 490), (439, 438, 502, 503), (398, 399, 462, 461), (411, 412, 475, 474), (425, 424, 488, 489), (438, 437, 501, 502), (397, 398, 461, 460), (410, 411, 474, 473), (424, 423, 487, 488), (437, 436, 500, 501), (418, 449, 513, 481), (396, 397, 460, 459), (409, 410, 473, 472), (423, 422, 486, 487), (436, 435, 499, 500), (449, 448, 512, 513), (395, 396, 459, 458), (408, 409, 472, 471), (422, 421, 485, 486), (435, 434, 498, 499), (448, 447, 511, 512), (394, 395, 458, 457), (407, 408, 471, 470), (421, 420, 484, 485), (434, 433, 497, 498), (447, 446, 510, 511), (393, 394, 457, 456), (406, 407, 470, 469), (420, 419, 483, 484), (433, 432, 496, 497), (446, 445, 509, 510), (487, 486, 550, 551), (500, 499, 563, 564), (513, 512, 576, 577), (458, 459, 524, 523), (471, 472, 537, 536), (486, 485, 549, 550), (499, 498, 562, 563), (512, 511, 575, 576), (457, 458, 523, 522), (470, 471, 536, 535), (485, 484, 548, 549), (498, 497, 561, 562), (511, 510, 574, 575), (456, 457, 522, 521), (469, 470, 535, 534), (484, 483, 547, 548), (497, 496, 560, 561), (510, 509, 573, 574), (455, 456, 521, 520), (468, 469, 534, 533), (483, 481, 546, 547), (496, 495, 559, 560), (509, 508, 572, 573), (454, 455, 520, 519), (467, 468, 533, 532), (495, 494, 558, 559), (508, 507, 571, 572), (480, 450, 515, 545), (453, 454, 519, 518), (466, 467, 532, 531), (479, 480, 545, 544), (494, 493, 557, 558), (507, 506, 570, 571), (452, 453, 518, 517), (465, 466, 531, 530), (478, 479, 544, 543), (493, 492, 556, 557), (506, 505, 569, 570), (451, 452, 517, 516), (464, 465, 530, 529), (477, 478, 543, 542), (492, 491, 555, 556), (505, 504, 568, 569), (355, 451, 516, 514), (463, 464, 529, 528), (476, 477, 542, 541), (491, 490, 554, 555), (504, 503, 567, 568), (450, 355, 514, 515), (462, 463, 528, 527), (475, 476, 541, 540), (490, 489, 553, 554), (503, 502, 566, 567), (461, 462, 527, 526), (474, 475, 540, 539), (489, 488, 552, 553), (502, 501, 565, 566), (460, 461, 526, 525), (473, 474, 539, 538), (488, 487, 551, 552), (501, 500, 564, 565), (481, 513, 577, 546), (459, 460, 525, 524), (472, 473, 538, 537), (525, 526, 589, 588), (538, 539, 602, 601), (552, 551, 615, 616), (565, 564, 628, 629), (546, 577, 641, 609), (524, 525, 588, 587), (537, 538, 601, 600), (551, 550, 614, 615), (564, 563, 627, 628), (577, 576, 640, 641), (523, 524, 587, 586), (536, 537, 600, 599), (550, 549, 613, 614), (563, 562, 626, 627), (576, 575, 639, 640), (522, 523, 586, 585), (535, 536, 599, 598), (549, 548, 612, 613), (562, 561, 625, 626), (575, 574, 638, 639), (521, 522, 585, 584), (534, 535, 598, 597), (548, 547, 611, 612), (561, 560, 624, 625), (574, 573, 637, 638), (520, 521, 584, 583), (533, 534, 597, 596), (547, 546, 609, 611), (560, 559, 623, 624), (573, 572, 636, 637), (519, 520, 583, 582), (532, 533, 596, 595), (559, 558, 622, 623), (572, 571, 635, 636), (545, 515, 578, 608), (518, 519, 582, 581), (531, 532, 595, 594), (544, 545, 608, 607), (558, 557, 621, 622), (571, 570, 634, 635), (517, 518, 581, 580), (530, 531, 594, 593), (543, 544, 607, 606), (557, 556, 620, 621), (570, 569, 633, 634), (516, 517, 580, 579), (529, 530, 593, 592), (542, 543, 606, 605), (556, 555, 619, 620), (569, 568, 632, 633), (514, 516, 579, 482), (528, 529, 592, 591), (541, 542, 605, 604), (555, 554, 618, 619), (568, 567, 631, 632), (515, 514, 482, 578), (527, 528, 591, 590), (540, 541, 604, 603), (554, 553, 617, 618), (567, 566, 630, 631), (526, 527, 590, 589), (539, 540, 603, 602), (553, 552, 616, 617), (566, 565, 629, 630), (0, 578, 482), (0, 482, 579), (0, 579, 580), (0, 580, 581), (0, 581, 582), (0, 582, 583), (0, 583, 584), (0, 584, 585), (0, 585, 586), (0, 586, 587), (0, 587, 588), (0, 588, 589), (0, 589, 590), (0, 590, 591), (0, 591, 592), (0, 592, 593), (0, 593, 594), (0, 594, 595), (0, 595, 596), (0, 596, 597), (0, 597, 598), (0, 598, 599), (0, 599, 600), (0, 600, 601), (0, 601, 602), (0, 602, 603), (0, 603, 604), (0, 604, 605), (0, 605, 606), (0, 606, 607), (0, 607, 608), (0, 608, 578), (610, 611, 609), (610, 612, 611), (610, 613, 612), (610, 614, 613), (610, 615, 614), (610, 616, 615), (610, 617, 616), (610, 618, 617), (610, 619, 618), (610, 620, 619), (610, 621, 620), (610, 622, 621), (610, 623, 622), (610, 624, 623), (610, 625, 624), (610, 626, 625), (610, 627, 626), (610, 628, 627), (610, 629, 628), (610, 630, 629), (610, 631, 630), (610, 632, 631), (610, 633, 632), (610, 634, 633), (610, 635, 634), (610, 636, 635), (610, 637, 636), (610, 638, 637), (610, 639, 638), (610, 640, 639), (610, 641, 640), (610, 609, 641)])
me_cylinder_001.polygons.foreach_set('use_smooth', [True] * 672)
me_cylinder_001.polygons.foreach_set('material_index', [0, 2, 0, 0, 2, 0, 0, 2, 0, 2, 2, 0, 2, 2, 0, 0, 2, 0, 2, 2, 0, 0, 2, 0, 2, 2, 0, 0, 2, 0, 0, 2, 0, 0, 2, 0, 2, 2, 0, 2, 2, 0, 0, 2, 0, 0, 2, 0, 2, 2, 0, 2, 2, 0, 0, 2, 0, 0, 2, 0, 2, 2, 0, 2, 2, 0, 2, 2, 0, 0, 2, 0, 2, 2, 0, 0, 2, 0, 0, 2, 0, 2, 2, 0, 2, 2, 0, 2, 2, 0, 0, 2, 0, 2, 2, 0, 0, 0, 0, 0, 0, 0, 1, 1, 1, 1, 1, 1, 0, 0, 0, 0, 0, 0, 0, 0, 0, 0, 0, 0, 0, 0, 0, 0, 0, 0, 0, 0, 0, 0, 0, 0, 0, 0, 0, 1, 1, 1, 1, 1, 1, 0, 0, 0, 0, 0, 0, 0, 0, 0, 0, 0, 0, 0, 0, 0, 0, 0, 0, 0, 0, 0, 0, 0, 0, 0, 0, 0, 0, 0, 0, 0, 0, 0, 0, 0, 0, 0, 0, 0, 0, 0, 0, 0, 0, 0, 0, 0, 0, 0, 0, 0, 2, 2, 2, 2, 2, 2, 2, 2, 2, 2, 2, 2, 2, 2, 2, 2, 2, 2, 2, 2, 2, 2, 2, 2, 2, 2, 2, 2, 2, 2, 2, 2, 2, 2, 2, 2, 2, 2, 2, 2, 2, 2, 2, 2, 2, 2, 2, 2, 2, 2, 2, 2, 2, 2, 2, 2, 2, 2, 2, 2, 2, 2, 2, 2, 0, 2, 0, 2, 0, 0, 2, 2, 2, 0, 0, 2, 2, 2, 0, 0, 2, 0, 2, 0, 0, 2, 2, 0, 2, 0, 2, 0, 0, 2, 0, 2, 0, 0, 0, 2, 2, 0, 0, 0, 2, 2, 0, 0, 0, 2, 2, 0, 0, 0, 2, 2, 0, 0, 2, 2, 0, 0, 2, 2, 2, 0, 0, 2, 2, 2, 0, 0, 2, 2, 2, 0, 0, 2, 2, 2, 0, 0, 2, 2, 2, 0, 0, 2, 2, 2, 0, 0, 2, 2, 0, 0, 0, 0, 2, 2, 0, 0, 0, 0, 2, 2, 0, 0, 0, 2, 2, 0, 0, 0, 2, 2, 0, 0, 0, 2, 2, 0, 0, 0, 2, 2, 0, 0, 2, 2, 0, 0, 2, 2, 2, 0, 0, 2, 2, 2, 0, 0, 2, 2, 2, 0, 0, 2, 2, 2, 0, 0, 2, 2, 2, 0, 0, 2, 2, 2, 0, 0, 2, 2, 2, 2, 2, 2, 2, 2, 2, 2, 2, 2, 2, 2, 2, 2, 2, 2, 2, 2, 2, 2, 2, 2, 2, 2, 2, 2, 2, 2, 2, 2, 2, 2, 2, 2, 2, 2, 2, 2, 2, 2, 2, 2, 2, 2, 2, 2, 2, 2, 2, 2, 2, 2, 2, 2, 2, 2, 2, 2, 2, 2, 2, 2, 2, 2, 2, 2, 2, 0, 0, 2, 2, 2, 0, 0, 2, 2, 2, 0, 0, 2, 2, 2, 0, 0, 2, 2, 2, 0, 0, 2, 2, 0, 0, 0, 0, 2, 2, 0, 0, 0, 2, 2, 0, 0, 0, 2, 2, 0, 0, 0, 2, 2, 0, 0, 0, 2, 2, 0, 0, 2, 2, 0, 0, 2, 2, 2, 0, 0, 0, 0, 2, 2, 2, 0, 0, 2, 2, 2, 0, 0, 2, 2, 2, 0, 0, 2, 2, 2, 0, 0, 2, 2, 2, 0, 0, 2, 2, 2, 0, 0, 2, 2, 0, 0, 0, 0, 2, 2, 0, 0, 0, 2, 2, 0, 0, 0, 2, 2, 0, 0, 0, 2, 2, 0, 0, 0, 2, 2, 0, 0, 2, 2, 0, 0, 0, 0, 0, 0, 0, 0, 0, 0, 0, 0, 0, 0, 0, 0, 0, 0, 0, 0, 0, 0, 0, 0, 0, 0, 0, 0, 0, 0, 0, 0, 2, 2, 2, 2, 2, 2, 2, 2, 2, 2, 2, 2, 2, 2, 2, 2, 2, 2, 2, 2, 2, 2, 2, 2, 2, 2, 2, 2, 2, 2, 2, 2])
me_cylinder_001.materials.append(mat_metal)
me_cylinder_001.materials.append(mat_reddecal)
me_cylinder_001.materials.append(mat_darkmetal)
me_cylinder_001.use_remesh_preserve_volume = False
me_cylinder_001.use_remesh_preserve_attributes = False
me_cylinder_001.use_mirror_vertex_groups = False
me_cylinder_001.update()

# ---- objects
ob_sun = bpy.data.objects.new('Sun', light_sun)
ob_cube = bpy.data.objects.new('Cube', me_cube_002)
ob_cylinder = bpy.data.objects.new('Cylinder', me_cylinder_001)
ob_lamp = bpy.data.objects.new('Lamp', light_lamp)
ob_camera = bpy.data.objects.new('Camera', cam_camera)

# ---- transforms, parenting, visibility, modifiers, constraints
ob_sun.location = (-1.296, 5.767, 6.547)
ob_sun.rotation_euler = (0.2169, -0.2121, -0.05735)
ob_sun.lineart.crease_threshold = 0.0
ob_cube.location = (0.0, 0.0, 0.0)
ob_cube.scale = (1.0, 1.0, 0.2338)
ob_cube.lineart.crease_threshold = 0.0
_m = ob_cube.modifiers.new('Mirror', 'MIRROR')
_m.merge_threshold = 0.0366
_m = ob_cube.modifiers.new('EdgeSplit', 'EDGE_SPLIT')
ob_cylinder.location = (0.0, 0.0, -1.421e-14)
ob_cylinder.rotation_euler = (-1.571, 1.571, 0.0)
ob_cylinder.lineart.crease_threshold = 0.0
_m = ob_cylinder.modifiers.new('EdgeSplit', 'EDGE_SPLIT')
_m = ob_cylinder.modifiers.new('Mirror', 'MIRROR')
_m.use_axis = (False, True, False)
ob_lamp.location = (5.775, 8.088, 6.046)
ob_lamp.rotation_euler = (0.6503, 0.05522, 1.866)
ob_lamp.lock_rotations_4d = False
ob_lamp.empty_display_type = 'ARROWS'
ob_lamp.color = (0.0, 0.0, 0.0, 0.0)
ob_lamp.lineart.crease_threshold = 0.0
ob_camera.location = (7.481, -6.508, 5.344)
ob_camera.rotation_euler = (1.109, 0.01082, 0.8149)
ob_camera.lock_rotations_4d = False
ob_camera.empty_display_type = 'ARROWS'
ob_camera.color = (0.0, 0.0, 0.0, 0.0)
ob_camera.display_type = 'WIRE'
ob_camera.lineart.crease_threshold = 0.0

# ---- collection membership
col_collection_1.objects.link(ob_sun)
col_collection_1.objects.link(ob_cube)
col_collection_1.objects.link(ob_cylinder)
col_collection_1.objects.link(ob_lamp)
col_collection_1.objects.link(ob_camera)

# ---- scene / render settings (as saved in the file)
scene.camera = ob_camera
scene.frame_start = 1; scene.frame_end = 250; scene.frame_set(1)
scene.render.engine = 'BLENDER_EEVEE_NEXT'
scene.render.resolution_percentage = 50
scene.render.dither_intensity = 0.0
scene.cycles.use_denoising = False
scene.cycles.samples = 128
scene.cycles.sampling_pattern = 'TABULATED_SOBOL'
scene.cycles.light_sampling_threshold = 0.0
scene.cycles.use_adaptive_sampling = False
scene.cycles.use_light_tree = False
scene.cycles.blur_glossy = 0.0
scene.cycles.sample_clamp_indirect = 0.0
scene.view_settings.view_transform = 'Standard'
bpy.context.view_layer.update()
